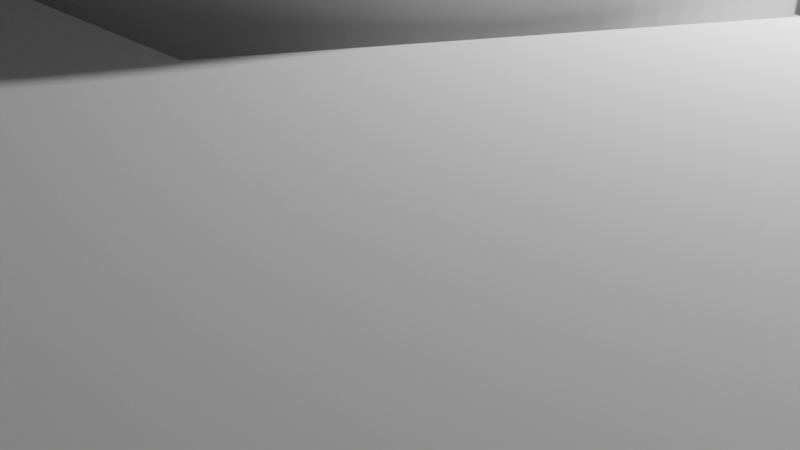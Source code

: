 # Source: servo_horn_j1j2.blend  (saved by Blender 3.0.42; exported with 4.5.12 LTS)
import bpy
from mathutils import Matrix  # noqa: F401  (used for matrix-valued properties, if any)

bpy.ops.wm.read_factory_settings(use_empty=True)
scene = bpy.context.scene
scene.name = 'Scene'

# ---- collections
col_collection = bpy.data.collections.new('Collection'); scene.collection.children.link(col_collection)

# ---- world
world_world = bpy.data.worlds.new('World'); scene.world = world_world
world_world.use_nodes = True; world_world.node_tree.nodes.clear()
_N = world_world.node_tree.nodes; _L = world_world.node_tree.links
n0 = _N.new('ShaderNodeOutputWorld'); n0.name = 'World Output'; n0.location = (300, 300)
n1 = _N.new('ShaderNodeBackground'); n1.name = 'Background'; n1.location = (10, 300)
n1.inputs[0].default_value = (0.05088, 0.05088, 0.05088, 1.0)
_L.new(n1.outputs[0], n0.inputs[0])
n0.is_active_output = True
world_world.color = (0.05088, 0.05088, 0.05088)
world_world.use_sun_shadow = False
world_world.sun_shadow_jitter_overblur = 0.0

# ---- cameras
cam_camera = bpy.data.cameras.new('Camera')
cam_camera.clip_end = 100.0
cam_camera.ortho_scale = 7.314

# ---- lights
light_light = bpy.data.lights.new('Light', 'POINT')
light_light.transmission_factor = 0.0
light_light.energy = 1000.0
light_light.shadow_soft_size = 0.1
light_light.shadow_maximum_resolution = 0.006
light_light.use_absolute_resolution = True

# ---- meshes
me_20t_servo_horn___spectrum_sx107_for_scx24 = bpy.data.meshes.new('20t_Servo_Horn_-_Spectrum_SX107_for_SCX24')
me_20t_servo_horn___spectrum_sx107_for_scx24.from_pydata([(-0.7946, -2.439, 0.93), (-0.0026, -2.565, 0.93), (-0.3066, -2.138, 0.93), (-0.3686, -2.128, 0.93), (-0.3686, -2.128, -0.93), (-0.7946, -2.439, -0.93), (-1.009, -1.909, 0.93), (-1.009, -1.909, -0.93), (-1.51, -2.073, 0.93), (-0.3066, -2.138, -0.93), (0.3694, -2.128, -0.93), (0.3064, -2.138, -0.93), (-0.9526, -1.938, -0.93), (-1.505, -1.549, -0.93), (-1.51, -2.073, -0.93), (-0.0026, -2.565, -0.93), (-1.505, 1.55, -0.93), (-1.55, 1.505, -0.93), (-1.91, 1.009, -0.93), (-2.074, 1.51, 0.93), (-1.91, 1.009, 0.93), (-1.939, 0.9526, 0.93), (-2.44, 0.7946, 0.93), (-1.939, 0.9526, -0.93), (-2.074, 1.51, -0.93), (-2.44, 0.7946, -0.93), (-1.55, 1.505, 0.93), (-2.129, 0.3686, -0.93), (1.938, 0.9526, 0.93), (2.44, 0.7906, 0.93), (1.509, 2.074, 0.93), (0.7944, 2.439, 0.93), (1.009, 1.91, 0.93), (0.9524, 1.939, 0.93), (0.3064, -2.138, 0.93), (0.3694, 2.129, 0.93), (0.3064, 2.139, 0.93), (-2.139, -0.3064, -0.93), (-1.91, -1.008, -0.93), (-1.91, -1.008, 0.93), (-2.077, -1.505, -0.93), (-2.129, -0.3694, -0.93), (-1.939, -0.9524, -0.93), (-2.077, -1.505, 0.93), (-1.55, -1.504, -0.93), (2.076, 1.506, 0.93), (1.91, 1.009, 0.93), (1.549, 1.505, 0.93), (1.504, 1.55, 0.93), (-2.566, 0.002552, 0.93), (-2.129, 0.3686, 0.93), (-2.139, 0.3066, 0.93), (1.938, 0.9526, -0.93), (-2.139, 0.3066, -0.93), (1.91, 1.009, -0.93), (1.009, 1.91, -0.93), (1.549, 1.505, -0.93), (2.076, 1.506, -0.93), (1.938, -0.9524, 0.93), (1.91, -1.008, 0.93), (2.138, -0.3064, 0.93), (2.138, -0.3064, -0.93), (2.128, -0.3694, -0.93), (2.128, -0.3694, 0.93), (2.439, -0.7944, 0.93), (1.938, -0.9524, -0.93), (2.128, 0.3686, -0.93), (2.138, 0.3066, -0.93), (2.138, 0.3066, 0.93), (2.128, 0.3686, 0.93), (-2.441, -0.7904, 0.93), (2.565, -0.002449, -0.93), (2.565, -0.002449, 0.93), (0.9524, 1.939, -0.93), (0.7944, 2.439, -0.93), (1.91, -1.008, -0.93), (-2.139, -0.3064, 0.93), (-2.129, -0.3694, 0.93), (-1.939, -0.9524, 0.93), (0.3694, 2.129, -0.93), (0.3064, 2.139, -0.93), (1.504, 1.55, -0.93), (1.509, 2.074, -0.93), (2.44, 0.7906, -0.93), (-2.441, -0.7904, -0.93), (2.439, -0.7944, -0.93), (-2.566, 0.002552, -0.93), (1.504, -1.549, -0.93), (1.549, -1.504, -0.93), (2.073, -1.509, 0.93), (1.549, -1.504, 0.93), (1.504, -1.549, 0.93), (1.505, -2.076, 0.93), (2.073, -1.509, -0.93), (1.009, -1.909, 0.93), (0.9524, -1.938, 0.93), (1.009, -1.909, -0.93), (0.9524, -1.938, -0.93), (0.7904, -2.439, 0.93), (-0.7906, 2.44, 0.93), (0.3694, -2.128, 0.93), (0.0024, 2.565, 0.93), (-0.3066, 2.139, 0.93), (-0.3686, 2.129, 0.93), (-1.506, 2.077, 0.93), (1.505, -2.076, -0.93), (0.7904, -2.439, -0.93), (-0.9526, 1.939, 0.93), (-1.009, 1.91, 0.93), (-1.009, 1.91, -0.93), (-1.505, 1.55, 0.93), (0.0024, 2.565, -0.93), (-0.3066, 2.139, -0.93), (-0.7906, 2.44, -0.93), (-0.3686, 2.129, -0.93), (-1.506, 2.077, -0.93), (-0.9526, 1.939, -0.93), (-1.55, -1.504, 0.93), (-1.505, -1.549, 0.93), (-0.9526, -1.938, 0.93)], [], [(3, 4, 0), (5, 0, 4), (6, 7, 8), (6, 12, 7), (13, 8, 14), (7, 14, 8), (18, 20, 23), (21, 23, 20), (19, 20, 18), (19, 18, 24), (23, 22, 25), (21, 22, 23), (17, 19, 24), (26, 19, 17), (9, 1, 15), (0, 5, 12), (1, 34, 15), (38, 39, 40), (43, 44, 40), (28, 52, 29), (49, 53, 51), (46, 54, 28), (55, 30, 32), (56, 47, 48), (47, 56, 45), (57, 45, 56), (60, 61, 62), (60, 62, 63), (58, 64, 65), (68, 69, 67), (66, 67, 69), (71, 72, 67), (72, 68, 67), (73, 33, 74), (74, 33, 31), (31, 35, 74), (33, 73, 32), (55, 32, 73), (79, 35, 80), (36, 80, 35), (82, 81, 30), (77, 41, 76), (55, 82, 30), (79, 74, 35), (51, 53, 50), (52, 28, 54), (45, 57, 54), (46, 45, 54), (48, 81, 56), (30, 81, 48), (83, 29, 52), (42, 78, 38), (39, 38, 78), (43, 40, 39), (75, 59, 65), (58, 65, 59), (77, 70, 84), (76, 37, 49), (53, 49, 86), (70, 78, 84), (42, 84, 78), (27, 50, 53), (27, 25, 50), (22, 50, 25), (86, 49, 37), (29, 83, 69), (71, 61, 72), (85, 64, 62), (63, 62, 64), (85, 65, 64), (83, 66, 69), (93, 88, 89), (11, 15, 34), (96, 97, 94), (97, 98, 95), (90, 89, 88), (88, 91, 90), (100, 10, 34), (95, 94, 97), (94, 92, 96), (105, 96, 92), (98, 97, 106), (106, 10, 98), (100, 98, 10), (93, 89, 59), (109, 107, 108), (88, 87, 91), (91, 87, 92), (105, 92, 87), (93, 59, 75), (111, 101, 112), (102, 112, 101), (110, 16, 104), (110, 26, 17), (110, 17, 16), (37, 76, 41), (109, 108, 104), (99, 113, 103), (114, 103, 113), (77, 84, 41), (114, 112, 103), (102, 103, 112), (99, 107, 113), (10, 11, 34), (111, 80, 36), (101, 111, 36), (115, 104, 16), (104, 115, 109), (113, 107, 116), (107, 109, 116), (60, 72, 61), (9, 2, 1), (3, 2, 4), (9, 4, 2), (0, 12, 119), (117, 118, 13), (117, 13, 44), (12, 6, 119), (44, 43, 117), (13, 118, 8), (8, 118, 117, 43, 39, 78, 70, 77, 76, 49, 51, 50, 22, 21, 20, 19, 26, 110, 104, 108, 107, 99, 103, 102, 101, 36, 35, 31, 33, 32, 30, 48, 47, 45, 46, 28, 29, 69, 68, 72, 60, 63, 64, 58, 59, 89, 90, 91, 92, 94, 95, 98, 100, 34, 1, 2, 3, 0, 119, 6), (61, 71, 67, 66, 83, 52, 54, 57, 56, 81, 82, 55, 73, 74, 79, 80, 111, 112, 114, 113, 116, 109, 115, 16, 17, 24, 18, 23, 25, 27, 53, 86, 37, 41, 84, 42, 38, 40, 44, 13, 14, 7, 12, 5, 4, 9, 15, 11, 10, 106, 97, 96, 105, 87, 88, 93, 75, 65, 85, 62)])
me_20t_servo_horn___spectrum_sx107_for_scx24.use_remesh_fix_poles = True
me_20t_servo_horn___spectrum_sx107_for_scx24.use_remesh_preserve_attributes = False
me_20t_servo_horn___spectrum_sx107_for_scx24.update()
me_sg90_servo_horn_4_001 = bpy.data.meshes.new('SG90_Servo_Horn-4.001')
me_sg90_servo_horn_4_001.from_pydata([(-2.618, -0.1852, -1.627), (-15.85, -0.5795, -1.627), (-2.625, -1.144e-05, -1.627), (-15.85, 0.5612, -1.627), (-2.618, 0.1852, -1.627), (-15.84, 0.7013, -1.627), (-15.81, 0.8399, -1.627), (-2.599, -0.3694, -1.627), (-15.81, -0.8582, -1.627), (-15.84, -0.7197, -1.627), (-2.566, -0.5518, -1.627), (-15.73, -1.126, -1.627), (-15.77, -0.994, -1.627), (-2.521, -0.7315, -1.627), (-15.51, -1.49, -1.627), (-15.59, -1.375, -1.627), (-15.67, -1.253, -1.627), (-2.463, -0.9075, -1.627), (-14.44, -2.097, -1.627), (-15.42, -1.597, -1.627), (-2.393, -1.079, -1.627), (-2.311, -1.245, -1.627), (-2.217, -1.405, -1.627), (-2.113, -1.558, -1.627), (-1.998, -1.703, -1.627), (-1.872, -1.84, -1.627), (-1.738, -1.967, -1.627), (-1.595, -2.085, -1.627), (-1.444, -2.192, -1.627), (-1.407, -3.15, -1.627), (-1.286, -2.289, -1.627), (-1.121, -2.374, -1.627), (-0.9508, -2.447, -1.627), (-0.7758, -2.508, -1.627), (-0.597, -2.556, -1.627), (-0.4152, -2.592, -1.627), (-0.2314, -2.615, -1.627), (-0.04633, -2.625, -1.627), (1.411, -3.148, -1.627), (0.1389, -2.621, -1.627), (0.3235, -2.605, -1.627), (0.5064, -2.576, -1.627), (0.6869, -2.534, -1.627), (0.8639, -2.479, -1.627), (1.037, -2.412, -1.627), (1.204, -2.333, -1.627), (1.366, -2.242, -1.627), (1.52, -2.14, -1.627), (11.44, -2.08, -1.627), (1.668, -2.027, -1.627), (1.806, -1.905, -1.627), (1.936, -1.772, -1.627), (2.056, -1.631, -1.627), (2.166, -1.482, -1.627), (2.266, -1.326, -1.627), (2.353, -1.163, -1.627), (2.43, -0.9938, -1.627), (2.494, -0.82, -1.627), (2.545, -0.642, -1.627), (12.42, -1.579, -1.627), (12.51, -1.472, -1.627), (12.6, -1.357, -1.627), (2.584, -0.4609, -1.627), (12.67, -1.235, -1.627), (12.73, -1.108, -1.627), (12.77, -0.9758, -1.627), (2.61, -0.2775, -1.627), (12.81, -0.8399, -1.627), (12.84, -0.7014, -1.627), (2.623, -0.09265, -1.627), (12.85, -0.5612, -1.627), (2.623, 0.09263, -1.627), (12.85, 0.5795, -1.627), (12.84, 0.7197, -1.627), (2.61, 0.2774, -1.627), (12.81, 0.8582, -1.627), (12.77, 0.994, -1.627), (2.584, 0.4609, -1.627), (12.73, 1.126, -1.627), (12.67, 1.253, -1.627), (2.545, 0.642, -1.627), (12.59, 1.375, -1.627), (12.51, 1.49, -1.627), (12.42, 1.597, -1.627), (11.44, 2.097, -1.627), (12.32, 1.696, -1.627), (12.21, 1.785, -1.627), (12.1, 1.865, -1.627), (11.98, 1.934, -1.627), (11.85, 1.992, -1.627), (11.71, 2.039, -1.627), (11.58, 2.074, -1.627), (2.494, 0.82, -1.627), (2.43, 0.9938, -1.627), (2.353, 1.163, -1.627), (2.266, 1.326, -1.627), (2.166, 1.482, -1.627), (2.056, 1.631, -1.627), (1.936, 1.772, -1.627), (1.806, 1.905, -1.627), (1.668, 2.027, -1.627), (1.52, 2.14, -1.627), (1.407, 3.15, -1.627), (1.366, 2.242, -1.627), (1.204, 2.333, -1.627), (1.037, 2.412, -1.627), (0.8639, 2.479, -1.627), (0.6869, 2.534, -1.627), (0.5064, 2.576, -1.627), (0.3235, 2.605, -1.627), (0.1389, 2.621, -1.627), (-0.04633, 2.625, -1.627), (-1.411, 3.148, -1.627), (-1.219, 3.227, -1.627), (-0.2314, 2.615, -1.627), (-0.4152, 2.592, -1.627), (-0.597, 2.556, -1.627), (-0.7758, 2.508, -1.627), (-0.9508, 2.447, -1.627), (-1.121, 2.374, -1.627), (-1.286, 2.289, -1.627), (-1.444, 2.192, -1.627), (-14.44, 2.08, -1.627), (-1.595, 2.085, -1.627), (-1.738, 1.967, -1.627), (-1.872, 1.84, -1.627), (-1.998, 1.703, -1.627), (-2.113, 1.558, -1.627), (-2.217, 1.405, -1.627), (-2.311, 1.245, -1.627), (-2.393, 1.079, -1.627), (-2.463, 0.9075, -1.627), (-2.521, 0.7315, -1.627), (-15.42, 1.579, -1.627), (-15.51, 1.472, -1.627), (-2.566, 0.5518, -1.627), (-15.6, 1.357, -1.627), (-15.67, 1.235, -1.627), (-15.73, 1.108, -1.627), (-2.599, 0.3694, -1.627), (-15.77, 0.9757, -1.627), (12.32, -1.678, -1.627), (12.22, -1.768, -1.627), (12.1, -1.848, -1.627), (11.98, -1.917, -1.627), (11.85, -1.975, -1.627), (11.72, -2.022, -1.627), (11.58, -2.057, -1.627), (1.219, -3.227, -1.627), (-1.215, -3.229, -1.627), (1.023, -3.295, -1.627), (-1.019, -3.296, -1.627), (0.8234, -3.35, -1.627), (-0.8194, -3.351, -1.627), (0.6207, -3.394, -1.627), (-0.6166, -3.394, -1.627), (0.4157, -3.425, -1.627), (-0.4116, -3.425, -1.627), (0.2093, -3.444, -1.627), (-0.2052, -3.444, -1.627), (0.002048, -3.45, -1.627), (-14.58, -2.074, -1.627), (-14.71, -2.039, -1.627), (-14.85, -1.993, -1.627), (-14.98, -1.934, -1.627), (-15.1, -1.865, -1.627), (-15.21, -1.785, -1.627), (-15.32, -1.696, -1.627), (-15.32, 1.678, -1.627), (-15.22, 1.768, -1.627), (-15.1, 1.848, -1.627), (-14.98, 1.917, -1.627), (-14.85, 1.975, -1.627), (-14.72, 2.022, -1.627), (-14.58, 2.057, -1.627), (1.215, 3.229, -1.627), (-1.023, 3.295, -1.627), (1.019, 3.296, -1.627), (-0.8234, 3.35, -1.627), (0.8194, 3.351, -1.627), (-0.6207, 3.394, -1.627), (0.6167, 3.394, -1.627), (-0.4157, 3.425, -1.627), (0.4117, 3.425, -1.627), (-0.2093, 3.444, -1.627), (0.2052, 3.444, -1.627), (-0.002053, 3.45, -1.627), (-14.44, -2.097, 0.3731), (-1.407, -3.15, 0.3731), (1.411, -3.148, 0.3731), (11.44, -2.08, 0.3731), (-3.443, 0.2124, 2.873), (-3.444, 0.2066, 0.3731), (-3.45, -1.144e-05, 2.873), (-3.45, -0.0021, 0.3731), (-3.443, -0.2124, 2.873), (-3.444, -0.2108, 0.3731), (-3.424, -0.4187, 0.3731), (-3.425, 0.4146, 0.3731), (-3.424, 0.424, 2.873), (-3.394, 0.621, 0.3731), (-3.391, 0.6339, 2.873), (-3.35, 0.8252, 0.3731), (-3.346, 0.8415, 2.873), (-3.294, 1.026, 0.3731), (-3.288, 1.046, 2.873), (-3.226, 1.224, 0.3731), (-3.217, 1.246, 2.873), (-3.146, 1.417, 0.3731), (-3.134, 1.442, 2.873), (-3.054, 1.604, 0.3731), (-3.039, 1.632, 2.873), (-2.952, 1.786, 0.3731), (-2.933, 1.816, 2.873), (-2.838, 1.961, 0.3731), (-2.816, 1.993, 2.873), (-2.714, 2.13, 0.3731), (-2.688, 2.163, 2.873), (-2.581, 2.29, 0.3731), (-2.55, 2.324, 2.873), (-2.437, 2.442, 0.3731), (-2.402, 2.477, 2.873), (-2.285, 2.585, 0.3731), (-2.245, 2.62, 2.873), (-2.125, 2.718, 0.3731), (-2.079, 2.753, 2.873), (-1.956, 2.842, 0.3731), (-1.906, 2.876, 2.873), (-1.781, 2.955, 0.3731), (-1.725, 2.988, 2.873), (-1.599, 3.057, 0.3731), (-1.538, 3.088, 2.873), (-1.411, 3.148, 0.3731), (-1.345, 3.177, 2.873), (-1.147, 3.254, 2.873), (-0.9441, 3.318, 2.873), (-0.7381, 3.37, 2.873), (-0.5292, 3.409, 2.873), (-0.3183, 3.435, 2.873), (-0.1062, 3.448, 2.873), (0.1062, 3.448, 2.873), (0.3183, 3.435, 2.873), (0.5292, 3.409, 2.873), (0.7381, 3.37, 2.873), (0.9441, 3.318, 2.873), (1.147, 3.254, 2.873), (1.345, 3.177, 2.873), (1.407, 3.15, 0.3731), (1.538, 3.088, 2.873), (1.595, 3.059, 0.3731), (1.725, 2.988, 2.873), (1.777, 2.957, 0.3731), (1.906, 2.876, 2.873), (1.953, 2.844, 0.3731), (2.079, 2.753, 2.873), (2.121, 2.721, 0.3731), (2.245, 2.62, 2.873), (2.282, 2.587, 0.3731), (2.402, 2.477, 2.873), (2.434, 2.445, 0.3731), (2.55, 2.324, 2.873), (2.578, 2.293, 0.3731), (2.688, 2.163, 2.873), (2.712, 2.133, 0.3731), (2.816, 1.993, 2.873), (2.836, 1.965, 0.3731), (2.933, 1.816, 2.873), (2.95, 1.79, 0.3731), (3.039, 1.632, 2.873), (3.052, 1.608, 0.3731), (3.134, 1.442, 2.873), (3.144, 1.42, 0.3731), (3.217, 1.246, 2.873), (3.224, 1.228, 0.3731), (3.288, 1.046, 2.873), (3.293, 1.03, 0.3731), (3.346, 0.8415, 2.873), (3.349, 0.8291, 0.3731), (3.391, 0.6339, 2.873), (3.393, 0.625, 0.3731), (3.424, 0.424, 2.873), (3.425, 0.4186, 0.3731), (3.443, 0.2124, 2.873), (3.444, 0.2107, 0.3731), (3.45, 0.002001, 0.3731), (3.45, -1.144e-05, 2.873), (3.444, -0.2067, 0.3731), (3.443, -0.2124, 2.873), (3.425, -0.4147, 0.3731), (3.424, -0.424, 2.873), (3.394, -0.6211, 0.3731), (3.391, -0.6339, 2.873), (3.35, -0.8253, 0.3731), (3.346, -0.8415, 2.873), (3.294, -1.026, 0.3731), (3.288, -1.046, 2.873), (3.226, -1.224, 0.3731), (3.217, -1.246, 2.873), (3.146, -1.417, 0.3731), (3.134, -1.442, 2.873), (3.054, -1.604, 0.3731), (3.039, -1.632, 2.873), (2.952, -1.786, 0.3731), (2.933, -1.816, 2.873), (2.838, -1.961, 0.3731), (2.816, -1.993, 2.873), (2.714, -2.13, 0.3731), (2.688, -2.163, 2.873), (2.58, -2.29, 0.3731), (2.55, -2.324, 2.873), (2.437, -2.442, 0.3731), (2.402, -2.477, 2.873), (2.285, -2.585, 0.3731), (2.245, -2.62, 2.873), (2.125, -2.718, 0.3731), (2.079, -2.753, 2.873), (1.956, -2.842, 0.3731), (1.906, -2.876, 2.873), (1.781, -2.955, 0.3731), (1.725, -2.988, 2.873), (1.599, -3.057, 0.3731), (1.538, -3.088, 2.873), (1.345, -3.177, 2.873), (1.147, -3.254, 2.873), (0.9441, -3.318, 2.873), (0.7381, -3.37, 2.873), (0.5292, -3.409, 2.873), (0.3183, -3.435, 2.873), (0.1062, -3.448, 2.873), (-0.1062, -3.448, 2.873), (-0.3183, -3.435, 2.873), (-0.5292, -3.409, 2.873), (-0.7381, -3.37, 2.873), (-0.9441, -3.318, 2.873), (-1.147, -3.254, 2.873), (-1.345, -3.177, 2.873), (-1.538, -3.088, 2.873), (-1.595, -3.059, 0.3731), (-1.725, -2.988, 2.873), (-1.777, -2.957, 0.3731), (-1.906, -2.876, 2.873), (-1.953, -2.844, 0.3731), (-2.079, -2.753, 2.873), (-2.121, -2.721, 0.3731), (-2.245, -2.62, 2.873), (-2.282, -2.587, 0.3731), (-2.402, -2.477, 2.873), (-2.434, -2.445, 0.3731), (-2.55, -2.324, 2.873), (-2.578, -2.293, 0.3731), (-2.688, -2.163, 2.873), (-2.712, -2.133, 0.3731), (-2.816, -1.993, 2.873), (-2.836, -1.965, 0.3731), (-2.933, -1.816, 2.873), (-2.949, -1.79, 0.3731), (-3.039, -1.632, 2.873), (-3.052, -1.608, 0.3731), (-3.134, -1.442, 2.873), (-3.144, -1.42, 0.3731), (-3.217, -1.246, 2.873), (-3.224, -1.228, 0.3731), (-3.288, -1.046, 2.873), (-3.293, -1.03, 0.3731), (-3.346, -0.8415, 2.873), (-3.349, -0.8292, 0.3731), (-3.391, -0.6339, 2.873), (-3.393, -0.6251, 0.3731), (-3.424, -0.424, 2.873), (11.58, -2.057, 0.3731), (11.72, -2.022, 0.3731), (11.85, -1.975, 0.3731), (11.98, -1.917, 0.3731), (12.1, -1.848, 0.3731), (12.22, -1.768, 0.3731), (12.32, -1.678, 0.3731), (12.42, -1.579, 0.3731), (12.51, -1.472, 0.3731), (12.6, -1.357, 0.3731), (12.67, -1.235, 0.3731), (12.73, -1.108, 0.3731), (12.77, -0.9758, 0.3731), (12.81, -0.8399, 0.3731), (12.84, -0.7014, 0.3731), (12.85, -0.06121, 0.3731), (12.85, 0.5795, 0.3731), (12.84, 0.7197, 0.3731), (12.81, 0.8582, 0.3731), (12.77, 0.994, 0.3731), (12.73, 1.126, 0.3731), (12.67, 1.253, 0.3731), (12.59, 1.375, 0.3731), (12.51, 1.49, 0.3731), (12.42, 1.597, 0.3731), (12.32, 1.696, 0.3731), (12.21, 1.785, 0.3731), (12.1, 1.865, 0.3731), (11.98, 1.934, 0.3731), (11.85, 1.992, 0.3731), (11.71, 2.039, 0.3731), (11.58, 2.074, 0.3731), (11.44, 2.097, 0.3731), (-15.85, 0.06116, 0.3731), (-15.85, -0.5795, 0.3731), (-14.44, 2.08, 0.3731), (-14.58, 2.057, 0.3731), (-14.72, 2.022, 0.3731), (-14.85, 1.975, 0.3731), (-14.98, 1.917, 0.3731), (-15.1, 1.848, 0.3731), (-15.22, 1.768, 0.3731), (-15.32, 1.678, 0.3731), (-15.42, 1.579, 0.3731), (-15.51, 1.472, 0.3731), (-15.6, 1.357, 0.3731), (-15.67, 1.235, 0.3731), (-15.73, 1.108, 0.3731), (-15.77, 0.9757, 0.3731), (-15.81, 0.8399, 0.3731), (-15.84, 0.7013, 0.3731), (-15.84, -0.7197, 0.3731), (-15.81, -0.8582, 0.3731), (-15.77, -0.994, 0.3731), (-15.73, -1.126, 0.3731), (-15.67, -1.253, 0.3731), (-15.59, -1.375, 0.3731), (-15.51, -1.49, 0.3731), (-15.42, -1.597, 0.3731), (-15.32, -1.696, 0.3731), (-15.21, -1.785, 0.3731), (-15.1, -1.865, 0.3731), (-14.98, -1.934, 0.3731), (-14.85, -1.993, 0.3731), (-14.71, -2.039, 0.3731), (-14.58, -2.074, 0.3731), (-1.294, -0.1295, -0.1269), (-1.294, -0.1295, -0.6269), (-1.3, -2.289e-05, -0.1269), (-1.3, -2.289e-05, -0.6269), (-1.294, 0.1294, -0.1269), (-1.294, 0.1294, -0.6269), (-1.274, 0.2576, -0.1269), (-1.274, 0.2576, -0.6269), (-1.242, 0.3832, -0.1269), (-1.242, 0.3832, -0.6269), (-1.198, 0.5049, -0.1269), (-1.198, 0.5049, -0.6269), (-1.142, 0.6217, -0.1269), (-1.142, 0.6217, -0.6269), (-1.074, 0.7323, -0.1269), (-1.074, 0.7323, -0.6269), (-0.9959, 0.8356, -0.1269), (-0.9959, 0.8356, -0.6269), (-0.9077, 0.9306, -0.1269), (-0.9077, 0.9306, -0.6269), (-0.8105, 1.016, -0.1269), (-0.8105, 1.016, -0.6269), (-0.7053, 1.092, -0.1269), (-0.7053, 1.092, -0.6269), (-0.5931, 1.157, -0.1269), (-0.5931, 1.157, -0.6269), (-0.4749, 1.21, -0.1269), (-0.4749, 1.21, -0.6269), (-0.3521, 1.251, -0.1269), (-0.3521, 1.251, -0.6269), (-0.2257, 1.28, -0.1269), (-0.2257, 1.28, -0.6269), (-0.09715, 1.296, -0.1269), (-0.09715, 1.296, -0.6269), (0.03241, 1.3, -0.1269), (0.03241, 1.3, -0.6269), (0.1616, 1.29, -0.1269), (0.1616, 1.29, -0.6269), (0.2893, 1.267, -0.1269), (0.2893, 1.267, -0.6269), (0.414, 1.232, -0.1269), (0.414, 1.232, -0.6269), (0.5347, 1.185, -0.1269), (0.5347, 1.185, -0.6269), (0.65, 1.126, -0.1269), (0.65, 1.126, -0.6269), (0.7589, 1.055, -0.1269), (0.7589, 1.055, -0.6269), (0.8602, 0.9747, -0.1269), (0.8602, 0.9747, -0.6269), (0.953, 0.8842, -0.1269), (0.953, 0.8842, -0.6269), (1.036, 0.7849, -0.1269), (1.036, 0.7849, -0.6269), (1.109, 0.6778, -0.1269), (1.109, 0.6778, -0.6269), (1.171, 0.564, -0.1269), (1.171, 0.564, -0.6269), (1.222, 0.4446, -0.1269), (1.222, 0.4446, -0.6269), (1.26, 0.3208, -0.1269), (1.26, 0.3208, -0.6269), (1.285, 0.1937, -0.1269), (1.285, 0.1937, -0.6269), (1.298, 0.06478, -0.1269), (1.298, 0.06478, -0.6269), (1.298, -0.06482, -0.1269), (1.298, -0.06482, -0.6269), (1.285, -0.1938, -0.1269), (1.285, -0.1938, -0.6269), (1.26, -0.3208, -0.1269), (1.26, -0.3208, -0.6269), (1.222, -0.4446, -0.1269), (1.222, -0.4446, -0.6269), (1.171, -0.5641, -0.1269), (1.171, -0.5641, -0.6269), (1.109, -0.6779, -0.1269), (1.109, -0.6779, -0.6269), (1.036, -0.785, -0.1269), (1.036, -0.785, -0.6269), (0.953, -0.8842, -0.1269), (0.953, -0.8842, -0.6269), (0.8602, -0.9747, -0.1269), (0.8602, -0.9747, -0.6269), (0.7589, -1.056, -0.1269), (0.7589, -1.056, -0.6269), (0.65, -1.126, -0.1269), (0.65, -1.126, -0.6269), (0.5347, -1.185, -0.1269), (0.5347, -1.185, -0.6269), (0.414, -1.232, -0.1269), (0.414, -1.232, -0.6269), (0.2893, -1.267, -0.1269), (0.2893, -1.267, -0.6269), (0.1616, -1.29, -0.1269), (0.1616, -1.29, -0.6269), (0.03241, -1.3, -0.1269), (0.03241, -1.3, -0.6269), (-0.09715, -1.296, -0.1269), (-0.09715, -1.296, -0.6269), (-0.2257, -1.28, -0.1269), (-0.2257, -1.28, -0.6269), (-0.3521, -1.251, -0.1269), (-0.3521, -1.251, -0.6269), (-0.4749, -1.21, -0.1269), (-0.4749, -1.21, -0.6269), (-0.5931, -1.157, -0.1269), (-0.5931, -1.157, -0.6269), (-0.7053, -1.092, -0.1269), (-0.7053, -1.092, -0.6269), (-0.8105, -1.016, -0.1269), (-0.8105, -1.016, -0.6269), (-0.9077, -0.9306, -0.1269), (-0.9077, -0.9306, -0.6269), (-0.9959, -0.8356, -0.1269), (-0.9959, -0.8356, -0.6269), (-1.074, -0.7323, -0.1269), (-1.074, -0.7323, -0.6269), (-1.142, -0.6218, -0.1269), (-1.142, -0.6218, -0.6269), (-1.198, -0.505, -0.1269), (-1.198, -0.505, -0.6269), (-1.242, -0.3832, -0.1269), (-1.242, -0.3832, -0.6269), (-1.274, -0.2576, -0.1269), (-1.274, -0.2576, -0.6269), (-2.594, 0.4002, 2.873), (-2.596, 0.3887, 2.873), (-2.593, 0.4117, 2.873), (-2.591, 0.4231, 2.873), (-2.366, 1.137, 2.873), (-2.361, 1.147, 2.873), (-2.356, 1.158, 2.873), (-2.351, 1.168, 2.873), (-1.926, 1.784, 2.873), (-1.918, 1.792, 2.873), (-1.91, 1.801, 2.873), (-1.902, 1.809, 2.873), (-1.315, 2.272, 2.873), (-1.305, 2.278, 2.873), (-1.295, 2.284, 2.873), (-1.284, 2.289, 2.873), (-0.5866, 2.559, 2.873), (-0.5753, 2.561, 2.873), (-0.5639, 2.564, 2.873), (-0.5526, 2.566, 2.873), (0.1936, 2.618, 2.873), (0.2052, 2.617, 2.873), (0.2168, 2.616, 2.873), (0.2284, 2.615, 2.873), (0.9567, 2.444, 2.873), (0.9675, 2.44, 2.873), (0.9783, 2.436, 2.873), (0.989, 2.432, 2.873), (1.635, 2.054, 2.873), (1.644, 2.047, 2.873), (1.653, 2.039, 2.873), (1.662, 2.032, 2.873), (2.167, 1.481, 2.873), (2.174, 1.471, 2.873), (2.18, 1.462, 2.873), (2.187, 1.452, 2.873), (2.508, 0.7761, 2.873), (2.511, 0.765, 2.873), (2.514, 0.7539, 2.873), (2.518, 0.7428, 2.873), (2.625, 0.00251, 2.873), (2.625, -0.009104, 2.873), (2.625, -0.02072, 2.873), (2.625, -0.03233, 2.873), (2.509, -0.7713, 2.873), (2.506, -0.7824, 2.873), (2.502, -0.7935, 2.873), (2.499, -0.8046, 2.873), (2.17, -1.477, 2.873), (2.164, -1.486, 2.873), (2.157, -1.496, 2.873), (2.151, -1.505, 2.873), (1.639, -2.051, 2.873), (1.63, -2.058, 2.873), (1.62, -2.065, 2.873), (1.611, -2.072, 2.873), (1.043, -2.438, 2.86), (0.9506, -2.447, 2.873), (0.9397, -2.451, 2.873), (0.9289, -2.455, 2.873), (0.1871, -2.618, 2.873), (0.1987, -2.617, 2.873), (0.1755, -2.619, 2.873), (0.1639, -2.62, 2.873), (-0.5817, -2.56, 2.873), (-0.593, -2.557, 2.873), (-0.6043, -2.555, 2.873), (-0.6156, -2.552, 2.873), (-1.31, -2.275, 2.873), (-1.32, -2.269, 2.873), (-1.33, -2.263, 2.873), (-1.34, -2.257, 2.873), (-1.923, -1.787, 2.873), (-1.93, -1.779, 2.873), (-1.938, -1.77, 2.873), (-1.946, -1.762, 2.873), (-2.364, -1.141, 2.873), (-2.369, -1.131, 2.873), (-2.374, -1.12, 2.873), (-2.379, -1.11, 2.873), (-2.595, -0.3938, 2.873), (-2.597, -0.3823, 2.873), (-2.599, -0.3708, 2.873), (-2.6, -0.3593, 2.873), (2.625, -0.03233, -0.1269), (2.625, -0.02072, -0.1269), (2.625, -0.009104, -0.1269), (2.625, 0.00251, -0.1269), (2.518, 0.7428, -0.1269), (2.514, 0.7539, -0.1269), (2.511, 0.765, -0.1269), (2.508, 0.7761, -0.1269), (2.187, 1.452, -0.1269), (2.18, 1.462, -0.1269), (2.174, 1.471, -0.1269), (2.167, 1.481, -0.1269), (1.662, 2.032, -0.1269), (1.653, 2.039, -0.1269), (1.644, 2.047, -0.1269), (1.635, 2.054, -0.1269), (0.989, 2.432, -0.1269), (0.9783, 2.436, -0.1269), (0.9675, 2.44, -0.1269), (0.9567, 2.444, -0.1269), (0.2284, 2.615, -0.1269), (0.2168, 2.616, -0.1269), (0.2052, 2.617, -0.1269), (0.1936, 2.618, -0.1269), (-0.5526, 2.566, -0.1269), (-0.5639, 2.564, -0.1269), (-0.5753, 2.561, -0.1269), (-0.5866, 2.559, -0.1269), (-1.284, 2.289, -0.1269), (-1.295, 2.284, -0.1269), (-1.305, 2.278, -0.1269), (-1.315, 2.272, -0.1269), (-1.902, 1.809, -0.1269), (-1.91, 1.801, -0.1269), (-1.918, 1.792, -0.1269), (-1.926, 1.784, -0.1269), (-2.351, 1.168, -0.1269), (-2.356, 1.158, -0.1269), (-2.361, 1.147, -0.1269), (-2.366, 1.137, -0.1269), (-2.591, 0.4231, -0.1269), (-2.593, 0.4117, -0.1269), (-2.594, 0.4002, -0.1269), (-2.596, 0.3887, -0.1269), (2.509, -0.7713, -0.1269), (2.499, -0.8046, -0.1269), (2.502, -0.7935, -0.1269), (2.506, -0.7824, -0.1269), (2.17, -1.477, -0.1269), (2.151, -1.505, -0.1269), (2.157, -1.496, -0.1269), (2.164, -1.486, -0.1269), (1.639, -2.051, -0.1269), (1.611, -2.072, -0.1269), (1.62, -2.065, -0.1269), (1.63, -2.058, -0.1269), (0.9614, -2.443, -0.1269), (0.9289, -2.455, -0.1269), (0.9397, -2.451, -0.1269), (0.9506, -2.447, -0.1269), (0.1987, -2.617, -0.1269), (0.1639, -2.62, -0.1269), (0.1755, -2.619, -0.1269), (0.1871, -2.618, -0.1269), (-0.5817, -2.56, -0.1269), (-0.6156, -2.552, -0.1269), (-0.6043, -2.555, -0.1269), (-0.593, -2.557, -0.1269), (-1.31, -2.275, -0.1269), (-1.34, -2.257, -0.1269), (-1.33, -2.263, -0.1269), (-1.32, -2.269, -0.1269), (-1.923, -1.787, -0.1269), (-1.946, -1.762, -0.1269), (-1.938, -1.77, -0.1269), (-1.93, -1.779, -0.1269), (-2.364, -1.141, -0.1269), (-2.379, -1.11, -0.1269), (-2.374, -1.12, -0.1269), (-2.369, -1.131, -0.1269), (-2.595, -0.3938, -0.1269), (-2.6, -0.3593, -0.1269), (-2.599, -0.3708, -0.1269), (-2.597, -0.3823, -0.1269), (-2.618, 0.1852, -0.6269), (-2.625, -1.144e-05, -0.6269), (-2.618, -0.1852, -0.6269), (-2.599, -0.3694, -0.6269), (-2.566, -0.5518, -0.6269), (-2.521, -0.7315, -0.6269), (-2.463, -0.9075, -0.6269), (-2.393, -1.079, -0.6269), (-2.311, -1.245, -0.6269), (-2.217, -1.405, -0.6269), (-2.113, -1.558, -0.6269), (-1.998, -1.703, -0.6269), (-1.872, -1.84, -0.6269), (-1.738, -1.967, -0.6269), (-1.595, -2.085, -0.6269), (-1.444, -2.192, -0.6269), (-1.286, -2.289, -0.6269), (-1.121, -2.374, -0.6269), (-0.9508, -2.447, -0.6269), (-0.7758, -2.508, -0.6269), (-0.597, -2.556, -0.6269), (-0.4152, -2.592, -0.6269), (-0.2314, -2.615, -0.6269), (-0.04633, -2.625, -0.6269), (0.1389, -2.621, -0.6269), (0.3235, -2.605, -0.6269), (0.5064, -2.576, -0.6269), (0.6869, -2.534, -0.6269), (0.8639, -2.479, -0.6269), (1.037, -2.412, -0.6269), (1.204, -2.333, -0.6269), (1.366, -2.242, -0.6269), (1.52, -2.14, -0.6269), (1.668, -2.027, -0.6269), (1.806, -1.905, -0.6269), (1.936, -1.772, -0.6269), (2.056, -1.631, -0.6269), (2.166, -1.482, -0.6269), (2.266, -1.326, -0.6269), (2.353, -1.163, -0.6269), (2.43, -0.9938, -0.6269), (2.494, -0.82, -0.6269), (2.545, -0.642, -0.6269), (2.584, -0.4609, -0.6269), (2.61, -0.2775, -0.6269), (2.623, -0.09265, -0.6269), (2.623, 0.09263, -0.6269), (2.61, 0.2774, -0.6269), (2.584, 0.4609, -0.6269), (2.545, 0.642, -0.6269), (2.494, 0.82, -0.6269), (2.43, 0.9938, -0.6269), (2.353, 1.163, -0.6269), (2.266, 1.326, -0.6269), (2.166, 1.482, -0.6269), (2.056, 1.631, -0.6269), (1.936, 1.772, -0.6269), (1.806, 1.905, -0.6269), (1.668, 2.027, -0.6269), (1.52, 2.14, -0.6269), (1.366, 2.242, -0.6269), (1.204, 2.333, -0.6269), (1.037, 2.412, -0.6269), (0.8639, 2.479, -0.6269), (0.6869, 2.534, -0.6269), (0.5064, 2.576, -0.6269), (0.3235, 2.605, -0.6269), (0.1389, 2.621, -0.6269), (-0.04633, 2.625, -0.6269), (-0.2314, 2.615, -0.6269), (-0.4152, 2.592, -0.6269), (-0.597, 2.556, -0.6269), (-0.7758, 2.508, -0.6269), (-0.9508, 2.447, -0.6269), (-1.121, 2.374, -0.6269), (-1.286, 2.289, -0.6269), (-1.444, 2.192, -0.6269), (-1.595, 2.085, -0.6269), (-1.738, 1.967, -0.6269), (-1.872, 1.84, -0.6269), (-1.998, 1.703, -0.6269), (-2.113, 1.558, -0.6269), (-2.217, 1.405, -0.6269), (-2.311, 1.245, -0.6269), (-2.393, 1.079, -0.6269), (-2.463, 0.9075, -0.6269), (-2.521, 0.7315, -0.6269), (-2.566, 0.5518, -0.6269), (-2.599, 0.3694, -0.6269)], [], [(0, 1, 2), (2, 1, 3), (2, 3, 4), (4, 3, 5), (4, 5, 6), (7, 8, 0), (0, 8, 9), (0, 9, 1), (10, 11, 7), (7, 11, 12), (7, 12, 8), (13, 14, 10), (10, 14, 15), (10, 15, 16), (17, 18, 13), (13, 18, 19), (13, 19, 14), (17, 20, 18), (18, 20, 21), (18, 21, 22), (22, 23, 18), (18, 23, 24), (18, 24, 25), (25, 26, 18), (18, 26, 27), (18, 27, 28), (18, 28, 29), (29, 28, 30), (29, 30, 31), (31, 32, 29), (29, 32, 33), (29, 33, 34), (34, 35, 29), (29, 35, 36), (29, 36, 37), (29, 37, 38), (38, 37, 39), (38, 39, 40), (40, 41, 38), (38, 41, 42), (38, 42, 43), (43, 44, 38), (38, 44, 45), (38, 45, 46), (46, 47, 38), (38, 47, 48), (48, 47, 49), (48, 49, 50), (50, 51, 48), (48, 51, 52), (48, 52, 53), (53, 54, 48), (48, 54, 55), (48, 55, 56), (56, 57, 48), (48, 57, 58), (48, 58, 59), (59, 58, 60), (60, 58, 61), (61, 58, 62), (61, 62, 63), (63, 62, 64), (64, 62, 65), (65, 62, 66), (65, 66, 67), (67, 66, 68), (68, 66, 69), (68, 69, 70), (70, 69, 71), (70, 71, 72), (72, 71, 73), (73, 71, 74), (73, 74, 75), (75, 74, 76), (76, 74, 77), (76, 77, 78), (78, 77, 79), (79, 77, 80), (79, 80, 81), (81, 80, 82), (82, 80, 83), (83, 80, 84), (83, 84, 85), (85, 84, 86), (86, 84, 87), (87, 84, 88), (88, 84, 89), (89, 84, 90), (90, 84, 91), (80, 92, 84), (84, 92, 93), (84, 93, 94), (94, 95, 84), (84, 95, 96), (84, 96, 97), (97, 98, 84), (84, 98, 99), (84, 99, 100), (100, 101, 84), (84, 101, 102), (102, 101, 103), (102, 103, 104), (104, 105, 102), (102, 105, 106), (102, 106, 107), (107, 108, 102), (102, 108, 109), (102, 109, 110), (110, 111, 102), (102, 111, 112), (102, 112, 113), (111, 114, 112), (112, 114, 115), (112, 115, 116), (116, 117, 112), (112, 117, 118), (112, 118, 119), (119, 120, 112), (112, 120, 121), (112, 121, 122), (122, 121, 123), (122, 123, 124), (124, 125, 122), (122, 125, 126), (122, 126, 127), (127, 128, 122), (122, 128, 129), (122, 129, 130), (130, 131, 122), (122, 131, 132), (122, 132, 133), (133, 132, 134), (134, 132, 135), (134, 135, 136), (136, 135, 137), (137, 135, 138), (138, 135, 139), (138, 139, 140), (140, 139, 6), (6, 139, 4), (59, 141, 48), (48, 141, 142), (48, 142, 143), (143, 144, 48), (48, 144, 145), (48, 145, 146), (146, 147, 48), (38, 148, 29), (29, 148, 149), (149, 148, 150), (149, 150, 151), (151, 150, 152), (151, 152, 153), (153, 152, 154), (153, 154, 155), (155, 154, 156), (155, 156, 157), (157, 156, 158), (157, 158, 159), (159, 158, 160), (161, 162, 18), (18, 162, 163), (18, 163, 164), (164, 165, 18), (18, 165, 166), (18, 166, 167), (167, 19, 18), (16, 11, 10), (133, 168, 122), (122, 168, 169), (122, 169, 170), (170, 171, 122), (122, 171, 172), (122, 172, 173), (173, 174, 122), (102, 113, 175), (175, 113, 176), (175, 176, 177), (177, 176, 178), (177, 178, 179), (179, 178, 180), (179, 180, 181), (181, 180, 182), (181, 182, 183), (183, 182, 184), (183, 184, 185), (185, 184, 186), (18, 29, 187), (187, 29, 188), (38, 48, 189), (189, 48, 190), (191, 192, 193), (193, 192, 194), (193, 194, 195), (195, 194, 196), (195, 196, 197), (192, 191, 198), (198, 191, 199), (198, 199, 200), (200, 199, 201), (200, 201, 202), (202, 201, 203), (202, 203, 204), (204, 203, 205), (204, 205, 206), (206, 205, 207), (206, 207, 208), (208, 207, 209), (208, 209, 210), (210, 209, 211), (210, 211, 212), (212, 211, 213), (212, 213, 214), (214, 213, 215), (214, 215, 216), (216, 215, 217), (216, 217, 218), (218, 217, 219), (218, 219, 220), (220, 219, 221), (220, 221, 222), (222, 221, 223), (222, 223, 224), (224, 223, 225), (224, 225, 226), (226, 225, 227), (226, 227, 228), (228, 227, 229), (228, 229, 230), (230, 229, 231), (230, 231, 232), (232, 231, 233), (232, 233, 112), (112, 233, 113), (113, 233, 234), (113, 234, 176), (176, 234, 235), (176, 235, 178), (178, 235, 236), (178, 236, 180), (180, 236, 237), (180, 237, 182), (182, 237, 238), (182, 238, 184), (184, 238, 239), (184, 239, 186), (186, 239, 240), (186, 240, 185), (185, 240, 241), (185, 241, 183), (183, 241, 242), (183, 242, 181), (181, 242, 243), (181, 243, 179), (179, 243, 244), (179, 244, 177), (177, 244, 245), (177, 245, 175), (175, 245, 246), (175, 246, 102), (102, 246, 247), (247, 246, 248), (247, 248, 249), (249, 248, 250), (249, 250, 251), (251, 250, 252), (251, 252, 253), (253, 252, 254), (253, 254, 255), (255, 254, 256), (255, 256, 257), (257, 256, 258), (257, 258, 259), (259, 258, 260), (259, 260, 261), (261, 260, 262), (261, 262, 263), (263, 262, 264), (263, 264, 265), (265, 264, 266), (265, 266, 267), (267, 266, 268), (267, 268, 269), (269, 268, 270), (269, 270, 271), (271, 270, 272), (271, 272, 273), (273, 272, 274), (273, 274, 275), (275, 274, 276), (275, 276, 277), (277, 276, 278), (277, 278, 279), (279, 278, 280), (279, 280, 281), (281, 280, 282), (281, 282, 283), (283, 282, 284), (284, 282, 285), (284, 285, 286), (286, 285, 287), (286, 287, 288), (288, 287, 289), (288, 289, 290), (290, 289, 291), (290, 291, 292), (292, 291, 293), (292, 293, 294), (294, 293, 295), (294, 295, 296), (296, 295, 297), (296, 297, 298), (298, 297, 299), (298, 299, 300), (300, 299, 301), (300, 301, 302), (302, 301, 303), (302, 303, 304), (304, 303, 305), (304, 305, 306), (306, 305, 307), (306, 307, 308), (308, 307, 309), (308, 309, 310), (310, 309, 311), (310, 311, 312), (312, 311, 313), (312, 313, 314), (314, 313, 315), (314, 315, 316), (316, 315, 317), (316, 317, 318), (318, 317, 319), (318, 319, 320), (320, 319, 321), (320, 321, 189), (189, 321, 322), (189, 322, 38), (38, 322, 148), (148, 322, 323), (148, 323, 150), (150, 323, 324), (150, 324, 152), (152, 324, 325), (152, 325, 154), (154, 325, 326), (154, 326, 156), (156, 326, 327), (156, 327, 158), (158, 327, 328), (158, 328, 160), (160, 328, 329), (160, 329, 159), (159, 329, 330), (159, 330, 157), (157, 330, 331), (157, 331, 155), (155, 331, 332), (155, 332, 153), (153, 332, 333), (153, 333, 151), (151, 333, 334), (151, 334, 149), (149, 334, 335), (149, 335, 29), (29, 335, 188), (188, 335, 336), (188, 336, 337), (337, 336, 338), (337, 338, 339), (339, 338, 340), (339, 340, 341), (341, 340, 342), (341, 342, 343), (343, 342, 344), (343, 344, 345), (345, 344, 346), (345, 346, 347), (347, 346, 348), (347, 348, 349), (349, 348, 350), (349, 350, 351), (351, 350, 352), (351, 352, 353), (353, 352, 354), (353, 354, 355), (355, 354, 356), (355, 356, 357), (357, 356, 358), (357, 358, 359), (359, 358, 360), (359, 360, 361), (361, 360, 362), (361, 362, 363), (363, 362, 364), (363, 364, 365), (365, 364, 366), (365, 366, 367), (367, 366, 368), (367, 368, 197), (197, 368, 195), (190, 48, 369), (369, 48, 147), (369, 147, 146), (369, 146, 370), (370, 146, 145), (370, 145, 371), (371, 145, 144), (371, 144, 372), (372, 144, 143), (372, 143, 373), (373, 143, 142), (373, 142, 374), (374, 142, 141), (374, 141, 375), (375, 141, 59), (375, 59, 376), (376, 59, 60), (376, 60, 377), (377, 60, 61), (377, 61, 378), (378, 61, 63), (378, 63, 379), (379, 63, 64), (379, 64, 380), (380, 64, 65), (380, 65, 381), (381, 65, 67), (381, 67, 382), (382, 67, 68), (382, 68, 383), (383, 68, 70), (383, 70, 384), (384, 70, 72), (384, 72, 385), (385, 72, 73), (385, 73, 386), (386, 73, 75), (386, 75, 387), (387, 75, 76), (387, 76, 388), (388, 76, 78), (388, 78, 389), (389, 78, 79), (389, 79, 390), (390, 79, 81), (390, 81, 391), (391, 81, 82), (391, 82, 392), (392, 82, 83), (392, 83, 393), (393, 83, 85), (393, 85, 394), (394, 85, 86), (394, 86, 395), (395, 86, 87), (395, 87, 396), (396, 87, 88), (396, 88, 397), (397, 88, 89), (397, 89, 398), (398, 89, 90), (398, 90, 399), (399, 90, 91), (399, 91, 400), (400, 91, 401), (401, 91, 84), (188, 337, 187), (187, 337, 339), (187, 339, 341), (341, 343, 187), (187, 343, 345), (187, 345, 347), (347, 349, 187), (187, 349, 351), (187, 351, 353), (353, 355, 187), (187, 355, 357), (187, 357, 359), (359, 361, 187), (187, 361, 363), (187, 363, 365), (365, 367, 187), (187, 367, 197), (187, 197, 196), (196, 194, 187), (187, 194, 402), (187, 402, 403), (402, 194, 404), (404, 194, 192), (404, 192, 198), (198, 200, 404), (404, 200, 202), (404, 202, 204), (204, 206, 404), (404, 206, 208), (404, 208, 210), (210, 212, 404), (404, 212, 214), (404, 214, 216), (216, 218, 404), (404, 218, 220), (404, 220, 222), (222, 224, 404), (404, 224, 226), (404, 226, 228), (228, 230, 404), (404, 230, 232), (405, 406, 404), (404, 406, 407), (404, 407, 408), (408, 409, 404), (404, 409, 410), (404, 410, 411), (411, 412, 404), (404, 412, 413), (404, 413, 414), (414, 415, 404), (404, 415, 416), (404, 416, 417), (417, 418, 404), (404, 418, 419), (404, 419, 402), (403, 420, 187), (187, 420, 421), (187, 421, 422), (422, 423, 187), (187, 423, 424), (187, 424, 425), (425, 426, 187), (187, 426, 427), (187, 427, 428), (428, 429, 187), (187, 429, 430), (187, 430, 431), (431, 432, 187), (187, 432, 433), (187, 433, 434), (112, 122, 232), (232, 122, 404), (404, 122, 405), (405, 122, 174), (405, 174, 173), (405, 173, 406), (406, 173, 172), (406, 172, 407), (407, 172, 171), (407, 171, 408), (408, 171, 170), (408, 170, 409), (409, 170, 169), (409, 169, 410), (410, 169, 168), (410, 168, 411), (411, 168, 133), (411, 133, 412), (412, 133, 134), (412, 134, 413), (413, 134, 136), (413, 136, 414), (414, 136, 137), (414, 137, 415), (415, 137, 138), (415, 138, 416), (416, 138, 140), (416, 140, 417), (417, 140, 6), (417, 6, 418), (418, 6, 5), (418, 5, 419), (419, 5, 3), (419, 3, 402), (402, 3, 1), (402, 1, 403), (403, 1, 9), (403, 9, 420), (420, 9, 8), (420, 8, 421), (421, 8, 12), (421, 12, 422), (422, 12, 11), (422, 11, 423), (423, 11, 16), (423, 16, 424), (424, 16, 15), (424, 15, 425), (425, 15, 14), (425, 14, 426), (426, 14, 19), (426, 19, 427), (427, 19, 167), (427, 167, 428), (428, 167, 166), (428, 166, 429), (429, 166, 165), (429, 165, 430), (430, 165, 164), (430, 164, 431), (431, 164, 163), (431, 163, 432), (432, 163, 162), (432, 162, 433), (433, 162, 161), (433, 161, 434), (434, 161, 187), (187, 161, 18), (189, 190, 320), (320, 190, 318), (318, 190, 316), (316, 190, 314), (314, 190, 312), (312, 190, 310), (310, 190, 308), (308, 190, 306), (306, 190, 304), (304, 190, 302), (302, 190, 300), (300, 190, 298), (298, 190, 296), (296, 190, 294), (294, 190, 292), (292, 190, 290), (290, 190, 288), (288, 190, 286), (286, 190, 284), (284, 190, 384), (284, 384, 401), (401, 384, 385), (401, 385, 386), (369, 370, 190), (190, 370, 371), (190, 371, 372), (372, 373, 190), (190, 373, 374), (190, 374, 375), (375, 376, 190), (190, 376, 377), (190, 377, 378), (378, 379, 190), (190, 379, 380), (190, 380, 381), (381, 382, 190), (190, 382, 383), (190, 383, 384), (386, 387, 401), (401, 387, 388), (401, 388, 389), (389, 390, 401), (401, 390, 391), (401, 391, 392), (392, 393, 401), (401, 393, 394), (401, 394, 395), (395, 396, 401), (401, 396, 397), (401, 397, 398), (398, 399, 401), (401, 399, 400), (247, 249, 401), (401, 249, 251), (401, 251, 253), (253, 255, 401), (401, 255, 257), (401, 257, 259), (259, 261, 401), (401, 261, 263), (401, 263, 265), (265, 267, 401), (401, 267, 269), (401, 269, 271), (271, 273, 401), (401, 273, 275), (401, 275, 277), (277, 279, 401), (401, 279, 281), (401, 281, 283), (283, 284, 401), (84, 102, 401), (401, 102, 247), (435, 436, 437), (437, 436, 438), (437, 438, 439), (439, 438, 440), (439, 440, 441), (441, 440, 442), (441, 442, 443), (443, 442, 444), (443, 444, 445), (445, 444, 446), (445, 446, 447), (447, 446, 448), (447, 448, 449), (449, 448, 450), (449, 450, 451), (451, 450, 452), (451, 452, 453), (453, 452, 454), (453, 454, 455), (455, 454, 456), (455, 456, 457), (457, 456, 458), (457, 458, 459), (459, 458, 460), (459, 460, 461), (461, 460, 462), (461, 462, 463), (463, 462, 464), (463, 464, 465), (465, 464, 466), (465, 466, 467), (467, 466, 468), (467, 468, 469), (469, 468, 470), (469, 470, 471), (471, 470, 472), (471, 472, 473), (473, 472, 474), (473, 474, 475), (475, 474, 476), (475, 476, 477), (477, 476, 478), (477, 478, 479), (479, 478, 480), (479, 480, 481), (481, 480, 482), (481, 482, 483), (483, 482, 484), (483, 484, 485), (485, 484, 486), (485, 486, 487), (487, 486, 488), (487, 488, 489), (489, 488, 490), (489, 490, 491), (491, 490, 492), (491, 492, 493), (493, 492, 494), (493, 494, 495), (495, 494, 496), (495, 496, 497), (497, 496, 498), (497, 498, 499), (499, 498, 500), (499, 500, 501), (501, 500, 502), (501, 502, 503), (503, 502, 504), (503, 504, 505), (505, 504, 506), (505, 506, 507), (507, 506, 508), (507, 508, 509), (509, 508, 510), (509, 510, 511), (511, 510, 512), (511, 512, 513), (513, 512, 514), (513, 514, 515), (515, 514, 516), (515, 516, 517), (517, 516, 518), (517, 518, 519), (519, 518, 520), (519, 520, 521), (521, 520, 522), (521, 522, 523), (523, 522, 524), (523, 524, 525), (525, 524, 526), (525, 526, 527), (527, 526, 528), (527, 528, 529), (529, 528, 530), (529, 530, 531), (531, 530, 532), (531, 532, 533), (533, 532, 534), (533, 534, 535), (535, 534, 536), (535, 536, 537), (537, 536, 538), (537, 538, 539), (539, 538, 540), (539, 540, 541), (541, 540, 542), (541, 542, 543), (543, 542, 544), (543, 544, 545), (545, 544, 546), (545, 546, 547), (547, 546, 548), (547, 548, 549), (549, 548, 550), (549, 550, 551), (551, 550, 552), (551, 552, 553), (553, 552, 554), (553, 554, 555), (555, 554, 556), (555, 556, 557), (557, 556, 558), (557, 558, 559), (559, 558, 560), (559, 560, 435), (435, 560, 436), (561, 199, 562), (562, 199, 191), (562, 191, 193), (199, 561, 201), (201, 561, 563), (201, 563, 564), (564, 565, 205), (564, 205, 203), (566, 209, 565), (565, 209, 207), (565, 207, 205), (566, 567, 209), (209, 567, 568), (209, 568, 211), (211, 568, 213), (213, 568, 215), (215, 568, 569), (215, 569, 217), (217, 569, 219), (219, 569, 570), (219, 570, 571), (571, 572, 219), (219, 572, 221), (221, 572, 223), (223, 572, 225), (225, 572, 573), (225, 573, 227), (227, 573, 229), (229, 573, 574), (229, 574, 575), (575, 576, 229), (229, 576, 231), (231, 576, 233), (233, 576, 234), (234, 576, 577), (234, 577, 235), (235, 577, 236), (236, 577, 578), (236, 578, 579), (579, 580, 236), (236, 580, 237), (237, 580, 238), (238, 580, 581), (238, 581, 239), (239, 581, 240), (240, 581, 241), (241, 581, 582), (241, 582, 583), (583, 584, 241), (241, 584, 242), (242, 584, 243), (243, 584, 585), (243, 585, 244), (244, 585, 245), (245, 585, 246), (246, 585, 586), (246, 586, 587), (587, 588, 246), (246, 588, 248), (248, 588, 250), (250, 588, 589), (250, 589, 252), (252, 589, 254), (254, 589, 590), (254, 590, 256), (256, 590, 591), (256, 591, 592), (592, 593, 260), (592, 260, 258), (594, 264, 593), (593, 264, 262), (593, 262, 260), (594, 595, 264), (264, 595, 596), (264, 596, 266), (266, 596, 268), (268, 596, 270), (270, 596, 597), (270, 597, 272), (272, 597, 274), (274, 597, 598), (274, 598, 599), (599, 600, 274), (274, 600, 276), (276, 600, 278), (278, 600, 280), (280, 600, 601), (280, 601, 282), (282, 601, 285), (285, 601, 602), (285, 602, 603), (603, 604, 285), (285, 604, 287), (287, 604, 289), (289, 604, 291), (291, 604, 605), (291, 605, 293), (293, 605, 295), (295, 605, 606), (295, 606, 607), (607, 608, 295), (295, 608, 297), (297, 608, 299), (299, 608, 609), (299, 609, 301), (301, 609, 303), (303, 609, 305), (305, 609, 610), (305, 610, 611), (611, 612, 305), (305, 612, 307), (307, 612, 309), (309, 612, 613), (309, 613, 311), (311, 613, 313), (313, 613, 315), (315, 613, 614), (315, 614, 615), (615, 616, 315), (315, 616, 317), (317, 616, 319), (319, 616, 617), (319, 617, 321), (321, 617, 322), (322, 617, 618), (322, 618, 323), (323, 618, 619), (323, 619, 620), (621, 622, 620), (620, 622, 325), (620, 325, 324), (621, 327, 622), (622, 327, 326), (622, 326, 325), (621, 623, 327), (327, 623, 624), (327, 624, 328), (328, 624, 329), (329, 624, 330), (330, 624, 625), (330, 625, 331), (331, 625, 332), (332, 625, 626), (332, 626, 627), (627, 628, 332), (332, 628, 333), (333, 628, 334), (334, 628, 335), (335, 628, 629), (335, 629, 336), (336, 629, 338), (338, 629, 630), (338, 630, 631), (631, 632, 338), (338, 632, 340), (340, 632, 342), (342, 632, 344), (344, 632, 633), (344, 633, 346), (346, 633, 348), (348, 633, 634), (348, 634, 635), (635, 636, 348), (348, 636, 350), (350, 636, 352), (352, 636, 637), (352, 637, 354), (354, 637, 356), (356, 637, 358), (358, 637, 638), (358, 638, 639), (639, 640, 358), (358, 640, 360), (360, 640, 362), (362, 640, 641), (362, 641, 364), (364, 641, 366), (366, 641, 368), (368, 641, 642), (368, 642, 643), (643, 644, 368), (368, 644, 195), (195, 644, 193), (193, 644, 562), (324, 323, 620), (258, 256, 592), (203, 201, 564), (604, 603, 645), (645, 603, 646), (646, 603, 647), (647, 603, 602), (647, 602, 648), (648, 602, 601), (601, 600, 648), (648, 600, 649), (600, 599, 649), (649, 599, 650), (650, 599, 651), (651, 599, 598), (651, 598, 652), (652, 598, 597), (597, 596, 652), (652, 596, 653), (596, 595, 653), (653, 595, 654), (654, 595, 655), (655, 595, 594), (655, 594, 656), (656, 594, 593), (593, 592, 656), (656, 592, 657), (592, 591, 657), (657, 591, 658), (658, 591, 659), (659, 591, 590), (659, 590, 660), (660, 590, 589), (589, 588, 660), (660, 588, 661), (588, 587, 661), (661, 587, 662), (662, 587, 663), (663, 587, 586), (663, 586, 664), (664, 586, 585), (585, 584, 664), (664, 584, 665), (584, 583, 665), (665, 583, 666), (666, 583, 667), (667, 583, 582), (667, 582, 668), (668, 582, 581), (581, 580, 668), (668, 580, 669), (580, 579, 669), (669, 579, 670), (670, 579, 671), (671, 579, 578), (671, 578, 672), (672, 578, 577), (577, 576, 672), (672, 576, 673), (576, 575, 673), (673, 575, 674), (674, 575, 675), (675, 575, 574), (675, 574, 676), (676, 574, 573), (573, 572, 676), (676, 572, 677), (572, 571, 677), (677, 571, 678), (678, 571, 679), (679, 571, 570), (679, 570, 680), (680, 570, 569), (569, 568, 680), (680, 568, 681), (568, 567, 681), (681, 567, 682), (682, 567, 683), (683, 567, 566), (683, 566, 684), (684, 566, 565), (565, 564, 684), (684, 564, 685), (564, 563, 685), (685, 563, 686), (686, 563, 687), (687, 563, 561), (687, 561, 688), (688, 561, 562), (605, 604, 689), (689, 604, 645), (608, 607, 690), (690, 607, 691), (691, 607, 692), (692, 607, 606), (692, 606, 689), (689, 606, 605), (609, 608, 693), (693, 608, 690), (612, 611, 694), (694, 611, 695), (695, 611, 696), (696, 611, 610), (696, 610, 693), (693, 610, 609), (613, 612, 697), (697, 612, 694), (616, 615, 698), (698, 615, 699), (699, 615, 700), (700, 615, 614), (700, 614, 697), (697, 614, 613), (617, 616, 701), (701, 616, 698), (620, 619, 702), (702, 619, 703), (703, 619, 704), (704, 619, 618), (704, 618, 701), (701, 618, 617), (621, 620, 705), (705, 620, 702), (622, 621, 705), (624, 623, 706), (706, 623, 707), (707, 623, 708), (708, 623, 621), (708, 621, 705), (625, 624, 709), (709, 624, 706), (628, 627, 710), (710, 627, 711), (711, 627, 712), (712, 627, 626), (712, 626, 709), (709, 626, 625), (629, 628, 713), (713, 628, 710), (632, 631, 714), (714, 631, 715), (715, 631, 716), (716, 631, 630), (716, 630, 713), (713, 630, 629), (633, 632, 717), (717, 632, 714), (636, 635, 718), (718, 635, 719), (719, 635, 720), (720, 635, 634), (720, 634, 717), (717, 634, 633), (637, 636, 721), (721, 636, 718), (640, 639, 722), (722, 639, 723), (723, 639, 724), (724, 639, 638), (724, 638, 721), (721, 638, 637), (641, 640, 725), (725, 640, 722), (644, 643, 726), (726, 643, 727), (727, 643, 728), (728, 643, 642), (728, 642, 725), (725, 642, 641), (562, 644, 688), (688, 644, 726), (435, 437, 688), (688, 437, 439), (688, 439, 441), (688, 441, 684), (684, 441, 443), (684, 443, 445), (445, 447, 684), (684, 447, 680), (684, 680, 682), (682, 680, 681), (447, 449, 680), (680, 449, 451), (680, 451, 453), (680, 453, 676), (676, 453, 455), (676, 455, 457), (457, 459, 676), (676, 459, 672), (676, 672, 674), (674, 672, 673), (459, 461, 672), (672, 461, 463), (672, 463, 465), (672, 465, 668), (668, 465, 467), (668, 467, 469), (469, 471, 668), (668, 471, 664), (668, 664, 667), (667, 664, 666), (666, 664, 665), (471, 473, 664), (664, 473, 475), (664, 475, 477), (664, 477, 660), (660, 477, 479), (660, 479, 481), (481, 483, 660), (660, 483, 656), (660, 656, 659), (659, 656, 658), (658, 656, 657), (483, 485, 656), (656, 485, 487), (656, 487, 489), (656, 489, 652), (652, 489, 491), (652, 491, 493), (493, 495, 652), (652, 495, 648), (652, 648, 651), (651, 648, 650), (650, 648, 649), (495, 497, 648), (648, 497, 499), (648, 499, 501), (648, 501, 689), (689, 501, 503), (689, 503, 505), (505, 507, 689), (689, 507, 693), (689, 693, 691), (691, 693, 690), (507, 509, 693), (693, 509, 511), (693, 511, 513), (693, 513, 697), (697, 513, 515), (697, 515, 517), (517, 519, 697), (697, 519, 701), (697, 701, 699), (699, 701, 698), (519, 521, 701), (701, 521, 523), (701, 523, 525), (701, 525, 705), (705, 525, 527), (705, 527, 529), (529, 531, 705), (705, 531, 709), (705, 709, 707), (707, 709, 706), (531, 533, 709), (709, 533, 535), (709, 535, 537), (709, 537, 713), (713, 537, 539), (713, 539, 541), (541, 543, 713), (713, 543, 717), (713, 717, 716), (716, 717, 715), (715, 717, 714), (543, 545, 717), (717, 545, 547), (717, 547, 549), (717, 549, 721), (721, 549, 551), (721, 551, 553), (553, 555, 721), (721, 555, 725), (721, 725, 724), (724, 725, 723), (723, 725, 722), (555, 557, 725), (725, 557, 559), (725, 559, 435), (725, 435, 688), (645, 646, 689), (689, 646, 648), (646, 647, 648), (653, 654, 652), (652, 654, 655), (652, 655, 656), (661, 662, 660), (660, 662, 663), (660, 663, 664), (669, 670, 668), (668, 670, 672), (670, 671, 672), (674, 675, 676), (677, 678, 676), (676, 678, 680), (678, 679, 680), (682, 683, 684), (685, 686, 684), (684, 686, 688), (686, 687, 688), (726, 727, 688), (688, 727, 728), (688, 728, 725), (718, 719, 721), (721, 719, 720), (721, 720, 717), (710, 711, 713), (713, 711, 712), (713, 712, 709), (707, 708, 705), (702, 703, 705), (705, 703, 701), (703, 704, 701), (699, 700, 697), (694, 695, 697), (697, 695, 693), (695, 696, 693), (691, 692, 689), (4, 729, 2), (2, 729, 730), (2, 730, 0), (0, 730, 731), (0, 731, 7), (7, 731, 732), (7, 732, 10), (10, 732, 733), (10, 733, 13), (13, 733, 734), (13, 734, 17), (17, 734, 735), (17, 735, 20), (20, 735, 736), (20, 736, 21), (21, 736, 737), (21, 737, 22), (22, 737, 738), (22, 738, 23), (23, 738, 739), (23, 739, 24), (24, 739, 740), (24, 740, 25), (25, 740, 741), (25, 741, 26), (26, 741, 742), (26, 742, 27), (27, 742, 743), (27, 743, 28), (28, 743, 744), (28, 744, 30), (30, 744, 745), (30, 745, 31), (31, 745, 746), (31, 746, 32), (32, 746, 747), (32, 747, 33), (33, 747, 748), (33, 748, 34), (34, 748, 749), (34, 749, 35), (35, 749, 750), (35, 750, 36), (36, 750, 751), (36, 751, 37), (37, 751, 752), (37, 752, 39), (39, 752, 753), (39, 753, 40), (40, 753, 754), (40, 754, 41), (41, 754, 755), (41, 755, 42), (42, 755, 756), (42, 756, 43), (43, 756, 757), (43, 757, 44), (44, 757, 758), (44, 758, 45), (45, 758, 759), (45, 759, 46), (46, 759, 760), (46, 760, 47), (47, 760, 761), (47, 761, 49), (49, 761, 762), (49, 762, 50), (50, 762, 763), (50, 763, 51), (51, 763, 764), (51, 764, 52), (52, 764, 765), (52, 765, 53), (53, 765, 766), (53, 766, 54), (54, 766, 767), (54, 767, 55), (55, 767, 768), (55, 768, 56), (56, 768, 769), (56, 769, 57), (57, 769, 770), (57, 770, 58), (58, 770, 771), (58, 771, 62), (62, 771, 772), (62, 772, 66), (66, 772, 773), (66, 773, 69), (69, 773, 774), (69, 774, 71), (71, 774, 775), (71, 775, 74), (74, 775, 776), (74, 776, 77), (77, 776, 777), (77, 777, 80), (80, 777, 778), (80, 778, 92), (92, 778, 779), (92, 779, 93), (93, 779, 780), (93, 780, 94), (94, 780, 781), (94, 781, 95), (95, 781, 782), (95, 782, 96), (96, 782, 783), (96, 783, 97), (97, 783, 784), (97, 784, 98), (98, 784, 785), (98, 785, 99), (99, 785, 786), (99, 786, 100), (100, 786, 787), (100, 787, 101), (101, 787, 788), (101, 788, 103), (103, 788, 789), (103, 789, 104), (104, 789, 790), (104, 790, 105), (105, 790, 791), (105, 791, 106), (106, 791, 792), (106, 792, 107), (107, 792, 793), (107, 793, 108), (108, 793, 794), (108, 794, 109), (109, 794, 795), (109, 795, 110), (110, 795, 796), (110, 796, 111), (111, 796, 797), (111, 797, 114), (114, 797, 798), (114, 798, 115), (115, 798, 799), (115, 799, 116), (116, 799, 800), (116, 800, 117), (117, 800, 801), (117, 801, 118), (118, 801, 802), (118, 802, 119), (119, 802, 803), (119, 803, 120), (120, 803, 804), (120, 804, 121), (121, 804, 805), (121, 805, 123), (123, 805, 806), (123, 806, 124), (124, 806, 807), (124, 807, 125), (125, 807, 808), (125, 808, 126), (126, 808, 809), (126, 809, 127), (127, 809, 810), (127, 810, 128), (128, 810, 811), (128, 811, 129), (129, 811, 812), (129, 812, 130), (130, 812, 813), (130, 813, 131), (131, 813, 814), (131, 814, 132), (132, 814, 815), (132, 815, 135), (135, 815, 816), (135, 816, 139), (139, 816, 817), (139, 817, 4), (4, 817, 729), (436, 731, 438), (438, 731, 730), (438, 730, 729), (731, 436, 732), (732, 436, 560), (732, 560, 733), (733, 560, 734), (734, 560, 558), (734, 558, 735), (735, 558, 556), (735, 556, 736), (736, 556, 554), (736, 554, 737), (737, 554, 738), (738, 554, 552), (738, 552, 739), (739, 552, 550), (739, 550, 740), (740, 550, 741), (741, 550, 548), (741, 548, 742), (742, 548, 546), (742, 546, 743), (743, 546, 544), (743, 544, 744), (744, 544, 745), (745, 544, 542), (745, 542, 746), (746, 542, 540), (746, 540, 747), (747, 540, 748), (748, 540, 538), (748, 538, 749), (749, 538, 536), (749, 536, 750), (750, 536, 534), (750, 534, 751), (751, 534, 752), (752, 534, 532), (752, 532, 753), (753, 532, 754), (754, 532, 755), (755, 532, 756), (756, 532, 757), (757, 532, 758), (758, 532, 759), (759, 532, 760), (760, 532, 761), (761, 532, 762), (762, 532, 763), (763, 532, 764), (764, 532, 765), (765, 532, 766), (766, 532, 767), (767, 532, 530), (767, 530, 528), (528, 526, 767), (767, 526, 524), (767, 524, 522), (522, 520, 767), (767, 520, 518), (767, 518, 516), (516, 514, 767), (767, 514, 512), (767, 512, 510), (508, 769, 510), (510, 769, 768), (510, 768, 767), (769, 508, 770), (770, 508, 506), (770, 506, 771), (771, 506, 772), (772, 506, 504), (772, 504, 773), (773, 504, 502), (773, 502, 774), (774, 502, 500), (774, 500, 775), (775, 500, 776), (776, 500, 498), (776, 498, 777), (777, 498, 496), (777, 496, 778), (778, 496, 779), (779, 496, 494), (779, 494, 780), (780, 494, 492), (780, 492, 781), (781, 492, 782), (782, 492, 490), (782, 490, 783), (783, 490, 488), (783, 488, 486), (486, 484, 783), (783, 484, 482), (783, 482, 480), (480, 478, 783), (783, 478, 476), (783, 476, 474), (474, 472, 783), (783, 472, 784), (784, 472, 785), (785, 472, 786), (786, 472, 787), (787, 472, 788), (788, 472, 789), (789, 472, 790), (790, 472, 791), (791, 472, 792), (792, 472, 793), (793, 472, 794), (794, 472, 795), (795, 472, 796), (796, 472, 470), (796, 470, 797), (797, 470, 468), (797, 468, 798), (798, 468, 799), (799, 468, 466), (799, 466, 800), (800, 466, 464), (800, 464, 801), (801, 464, 462), (801, 462, 802), (802, 462, 803), (803, 462, 460), (803, 460, 804), (804, 460, 458), (804, 458, 805), (805, 458, 806), (806, 458, 456), (806, 456, 807), (807, 456, 454), (807, 454, 808), (808, 454, 452), (808, 452, 809), (809, 452, 810), (810, 452, 450), (810, 450, 811), (811, 450, 448), (811, 448, 812), (812, 448, 813), (813, 448, 446), (813, 446, 814), (814, 446, 444), (814, 444, 815), (815, 444, 442), (815, 442, 816), (816, 442, 817), (817, 442, 440), (817, 440, 729), (729, 440, 438)])
me_sg90_servo_horn_4_001.use_remesh_fix_poles = True
me_sg90_servo_horn_4_001.use_remesh_preserve_attributes = False
me_sg90_servo_horn_4_001.update()
me_cylinder = bpy.data.meshes.new('Cylinder')
me_cylinder.from_pydata([(0.0, 1.0, -1.0), (0.0, 1.0, 1.0), (0.1951, 0.9808, -1.0), (0.1951, 0.9808, 1.0), (0.3827, 0.9239, -1.0), (0.3827, 0.9239, 1.0), (0.5556, 0.8315, -1.0), (0.5556, 0.8315, 1.0), (0.7071, 0.7071, -1.0), (0.7071, 0.7071, 1.0), (0.8315, 0.5556, -1.0), (0.8315, 0.5556, 1.0), (0.9239, 0.3827, -1.0), (0.9239, 0.3827, 1.0), (0.9808, 0.1951, -1.0), (0.9808, 0.1951, 1.0), (1.0, -4.371e-08, -1.0), (1.0, -4.371e-08, 1.0), (0.9808, -0.1951, -1.0), (0.9808, -0.1951, 1.0), (0.9239, -0.3827, -1.0), (0.9239, -0.3827, 1.0), (0.8315, -0.5556, -1.0), (0.8315, -0.5556, 1.0), (0.7071, -0.7071, -1.0), (0.7071, -0.7071, 1.0), (0.5556, -0.8315, -1.0), (0.5556, -0.8315, 1.0), (0.3827, -0.9239, -1.0), (0.3827, -0.9239, 1.0), (0.1951, -0.9808, -1.0), (0.1951, -0.9808, 1.0), (-8.742e-08, -1.0, -1.0), (-8.742e-08, -1.0, 1.0), (-0.1951, -0.9808, -1.0), (-0.1951, -0.9808, 1.0), (-0.3827, -0.9239, -1.0), (-0.3827, -0.9239, 1.0), (-0.5556, -0.8315, -1.0), (-0.5556, -0.8315, 1.0), (-0.7071, -0.7071, -1.0), (-0.7071, -0.7071, 1.0), (-0.8315, -0.5556, -1.0), (-0.8315, -0.5556, 1.0), (-0.9239, -0.3827, -1.0), (-0.9239, -0.3827, 1.0), (-0.9808, -0.1951, -1.0), (-0.9808, -0.1951, 1.0), (-1.0, 1.192e-08, -1.0), (-1.0, 1.192e-08, 1.0), (-0.9808, 0.1951, -1.0), (-0.9808, 0.1951, 1.0), (-0.9239, 0.3827, -1.0), (-0.9239, 0.3827, 1.0), (-0.8315, 0.5556, -1.0), (-0.8315, 0.5556, 1.0), (-0.7071, 0.7071, -1.0), (-0.7071, 0.7071, 1.0), (-0.5556, 0.8315, -1.0), (-0.5556, 0.8315, 1.0), (-0.3827, 0.9239, -1.0), (-0.3827, 0.9239, 1.0), (-0.1951, 0.9808, -1.0), (-0.1951, 0.9808, 1.0), (0.5166, 0.4748, -1.0), (0.5166, 0.4748, 1.0), (0.6444, -0.528, -1.0), (-0.6445, 0.528, -1.0), (0.6444, -0.528, 1.0), (-0.6445, 0.528, 1.0), (-0.2917, 0.638, -1.0), (-0.2917, 0.638, 1.0), (-0.4747, 0.5167, -1.0), (-0.4747, 0.5167, 1.0), (-0.4498, 0.7014, 1.0), (-0.2112, 0.8059, 1.0), (0.04826, 0.8318, 1.0), (0.806, 0.2112, -1.0), (0.806, 0.2112, 1.0), (0.4592, -0.5304, -1.0), (0.4592, -0.5304, 1.0), (-0.04834, -0.8321, -1.0), (-0.6463, -0.273, -1.0), (-0.04834, -0.8321, 1.0), (-0.6463, -0.273, 1.0), (-0.6379, -0.2917, -1.0), (-0.6379, -0.2917, 1.0), (-0.3028, -0.7765, -1.0), (-0.3028, -0.7765, 1.0), (-0.7013, -0.4499, -1.0), (0.4497, -0.7014, -1.0), (-0.7013, -0.4499, 1.0), (0.4497, -0.7014, 1.0), (-0.8061, -0.2112, 1.0), (-0.832, 0.04832, 1.0), (0.6009, -0.3625, -1.0), (0.6009, -0.3625, 1.0), (-0.5279, -0.6446, 1.0), (0.611, -0.3448, -1.0), (0.611, -0.3448, 1.0), (0.04826, 0.8318, -1.0), (-0.8061, -0.2112, -1.0), (-0.05983, 0.6993, -1.0), (-0.05983, 0.6993, 1.0), (-0.6992, -0.05981, -1.0), (-0.6992, -0.05981, 1.0), (0.6462, 0.2731, -1.0), (0.6462, 0.2731, 1.0), (-0.4592, 0.5305, -1.0), (-0.4592, 0.5305, 1.0), (0.2112, -0.8059, 1.0), (-0.832, 0.04832, -1.0), (-0.6879, 0.139, -1.0), (-0.6879, 0.139, 1.0), (0.6382, 0.2918, -1.0), (0.6382, 0.2918, 1.0), (0.3627, 0.6007, -1.0), (0.3627, 0.6007, 1.0), (0.5303, 0.4593, -1.0), (-0.6835, 0.1589, -1.0), (0.5303, 0.4593, 1.0), (-0.6835, 0.1589, 1.0), (0.5279, 0.6446, 1.0), (0.7012, 0.4499, 1.0), (0.8319, -0.04828, 1.0), (-0.2112, 0.8059, -1.0), (0.7012, 0.4499, -1.0), (-0.08013, 0.6972, -1.0), (-0.08013, 0.6972, 1.0), (-0.7764, 0.3029, -1.0), (-0.7764, 0.3029, 1.0), (0.6878, -0.139, -1.0), (0.6878, -0.139, 1.0), (-0.6971, -0.08043, -1.0), (0.6834, -0.1592, -1.0), (-0.6971, -0.08043, 1.0), (0.6834, -0.1592, 1.0), (0.6991, 0.05985, -1.0), (0.6991, 0.05985, 1.0), (0.8319, -0.04828, -1.0), (0.6971, 0.08014, -1.0), (0.6971, 0.08014, 1.0), (0.7764, -0.3028, -1.0), (0.05977, -0.6993, -1.0), (0.7764, -0.3028, 1.0), (0.05977, -0.6993, 1.0), (0.139, 0.688, -1.0), (0.139, 0.688, 1.0), (0.3447, 0.6112, -1.0), (0.3447, 0.6112, 1.0), (-0.4498, 0.7014, -1.0), (0.3028, 0.7763, -1.0), (0.3028, 0.7763, 1.0), (-0.5304, -0.4593, 1.0), (-0.6006, 0.3625, 1.0), (-0.611, 0.3449, 1.0), (-0.3448, -0.6111, 1.0), (-0.3624, -0.6007, 1.0), (-0.5166, -0.4747, 1.0), (-0.273, 0.6464, 1.0), (-0.273, 0.6464, -1.0), (0.1592, 0.6836, 1.0), (0.292, -0.638, -1.0), (0.292, -0.638, 1.0), (0.1592, 0.6836, -1.0), (0.273, -0.6464, -1.0), (0.273, -0.6464, 1.0), (-0.139, -0.6879, -1.0), (0.4746, -0.5167, -1.0), (-0.139, -0.6879, 1.0), (0.4746, -0.5167, 1.0), (0.5279, 0.6446, -1.0), (-0.1589, -0.6836, -1.0), (-0.1589, -0.6836, 1.0), (0.08039, -0.6972, -1.0), (0.08039, -0.6972, 1.0), (-0.3448, -0.6111, -1.0), (-0.5166, -0.4747, -1.0), (-0.5304, -0.4593, -1.0), (0.2112, -0.8059, -1.0), (-0.5279, -0.6446, -1.0), (-0.6006, 0.3625, -1.0), (-0.611, 0.3449, -1.0), (-0.3624, -0.6007, -1.0)], [], [(0, 1, 3, 2), (2, 3, 5, 4), (4, 5, 7, 6), (6, 7, 9, 8), (8, 9, 11, 10), (10, 11, 13, 12), (12, 13, 15, 14), (14, 15, 17, 16), (16, 17, 19, 18), (18, 19, 21, 20), (20, 21, 23, 22), (22, 23, 25, 24), (24, 25, 27, 26), (26, 27, 29, 28), (28, 29, 31, 30), (30, 31, 33, 32), (32, 33, 35, 34), (34, 35, 37, 36), (36, 37, 39, 38), (38, 39, 41, 40), (40, 41, 43, 42), (42, 43, 45, 44), (44, 45, 47, 46), (46, 47, 49, 48), (48, 49, 51, 50), (50, 51, 53, 52), (52, 53, 55, 54), (54, 55, 57, 56), (56, 57, 59, 58), (58, 59, 61, 60), (129, 130, 121, 119), (86, 84, 93, 135, 105, 94, 113, 121, 130, 53, 51, 49, 47, 45, 43, 41, 39, 37, 88, 156, 157, 97, 158, 153, 91), (107, 78, 141, 138, 124, 132, 136, 144, 99, 96, 68, 170, 80, 92, 163, 166, 110, 175, 145, 83, 169, 173, 88, 37, 35, 33, 31, 29, 27, 25, 23, 21, 19, 17, 15, 13, 11, 9, 7, 5, 3, 1, 63, 61, 59, 57, 55, 53, 130, 155, 154, 69, 73, 109, 74, 71, 159, 75, 128, 103, 76, 147, 161, 152, 149, 117, 122, 65, 120, 123, 115), (60, 61, 63, 62), (62, 63, 1, 0), (113, 94, 111, 112), (148, 151, 164, 146, 100, 102, 127, 125, 160, 70, 150, 108, 72, 67, 181, 182, 129, 119, 112, 111, 104, 133, 101, 46, 48, 50, 52, 54, 56, 58, 60, 62, 0, 2, 4, 6, 8, 10, 12, 14, 77, 106, 114, 126, 118, 64, 171, 116), (176, 87, 172, 167, 81, 143, 174, 179, 165, 162, 90, 79, 168, 66, 95, 98, 142, 134, 131, 139, 137, 140, 77, 14, 16, 18, 20, 22, 24, 26, 28, 30, 32, 34, 36, 38, 40, 42, 44, 46, 101, 82, 85, 89, 178, 177, 180, 183), (155, 130, 129, 182), (154, 181, 67, 69), (72, 73, 69, 67), (119, 121, 113, 112), (155, 182, 181, 154), (108, 109, 73, 72), (74, 109, 108, 150), (74, 150, 70, 71), (159, 71, 70, 160), (159, 160, 125, 75), (127, 128, 75, 125), (127, 102, 103, 128), (102, 100, 76, 103), (146, 147, 76, 100), (164, 161, 147, 146), (161, 164, 151, 152), (151, 148, 149, 152), (148, 116, 117, 149), (171, 122, 117, 116), (171, 64, 65, 122), (118, 120, 65, 64), (123, 120, 118, 126), (126, 114, 115, 123), (114, 106, 107, 115), (107, 106, 77, 78), (141, 78, 77, 140), (140, 137, 138, 141), (124, 138, 137, 139), (124, 139, 131, 132), (136, 132, 131, 134), (142, 144, 136, 134), (144, 142, 98, 99), (99, 98, 95, 96), (95, 66, 68, 96), (168, 170, 68, 66), (168, 79, 80, 170), (92, 80, 79, 90), (162, 163, 92, 90), (165, 166, 163, 162), (110, 166, 165, 179), (110, 179, 174, 175), (174, 143, 145, 175), (143, 81, 83, 145), (167, 169, 83, 81), (172, 173, 169, 167), (173, 172, 87, 88), (156, 88, 87, 176), (157, 156, 176, 183), (183, 180, 97, 157), (177, 158, 97, 180), (153, 158, 177, 178), (178, 89, 91, 153), (91, 89, 85, 86), (85, 82, 84, 86), (93, 84, 82, 101), (135, 93, 101, 133), (133, 104, 105, 135), (94, 105, 104, 111)])
_uv = me_cylinder.uv_layers.new(name='UVMap')
_uv.uv.foreach_set('vector', [1.0, 0.5, 1.0, 1.0, 0.9688, 1.0, 0.9688, 0.5, 0.9688, 0.5, 0.9688, 1.0, 0.9375, 1.0, 0.9375, 0.5, 0.9375, 0.5, 0.9375, 1.0, 0.9062, 1.0, 0.9062, 0.5, 0.9062, 0.5, 0.9062, 1.0, 0.875, 1.0, 0.875, 0.5, 0.875, 0.5, 0.875, 1.0, 0.8438, 1.0, 0.8438, 0.5, 0.8438, 0.5, 0.8438, 1.0, 0.8125, 1.0, 0.8125, 0.5, 0.8125, 0.5, 0.8125, 1.0, 0.7812, 1.0, 0.7812, 0.5, 0.7812, 0.5, 0.7812, 1.0, 0.75, 1.0, 0.75, 0.5, 0.75, 0.5, 0.75, 1.0, 0.7188, 1.0, 0.7188, 0.5, 0.7188, 0.5, 0.7188, 1.0, 0.6875, 1.0, 0.6875, 0.5, 0.6875, 0.5, 0.6875, 1.0, 0.6562, 1.0, 0.6562, 0.5, 0.6562, 0.5, 0.6562, 1.0, 0.625, 1.0, 0.625, 0.5, 0.625, 0.5, 0.625, 1.0, 0.5938, 1.0, 0.5938, 0.5, 0.5938, 0.5, 0.5938, 1.0, 0.5625, 1.0, 0.5625, 0.5, 0.5625, 0.5, 0.5625, 1.0, 0.5312, 1.0, 0.5312, 0.5, 0.5312, 0.5, 0.5312, 1.0, 0.5, 1.0, 0.5, 0.5, 0.5, 0.5, 0.5, 1.0, 0.4688, 1.0, 0.4688, 0.5, 0.4688, 0.5, 0.4688, 1.0, 0.4375, 1.0, 0.4375, 0.5, 0.4375, 0.5, 0.4375, 1.0, 0.4062, 1.0, 0.4062, 0.5, 0.4062, 0.5, 0.4062, 1.0, 0.375, 1.0, 0.375, 0.5, 0.375, 0.5, 0.375, 1.0, 0.3438, 1.0, 0.3438, 0.5, 0.3438, 0.5, 0.3438, 1.0, 0.3125, 1.0, 0.3125, 0.5, 0.3125, 0.5, 0.3125, 1.0, 0.2812, 1.0, 0.2812, 0.5, 0.2812, 0.5, 0.2812, 1.0, 0.25, 1.0, 0.25, 0.5, 0.25, 0.5, 0.25, 1.0, 0.2188, 1.0, 0.2188, 0.5, 0.2188, 0.5, 0.2188, 1.0, 0.1875, 1.0, 0.1875, 0.5, 0.1875, 0.5, 0.1875, 1.0, 0.1562, 1.0, 0.1562, 0.5, 0.1562, 0.5, 0.1562, 1.0, 0.125, 1.0, 0.125, 0.5, 0.125, 0.5, 0.125, 1.0, 0.09375, 1.0, 0.09375, 0.5, 0.09375, 0.5, 0.09375, 1.0, 0.0625, 1.0, 0.0625, 0.5, 0.5637, 0.3227, 0.06365, 0.3227, 0.08597, 0.2881, 0.586, 0.2881, 0.09689, 0.18, 0.09489, 0.1845, 0.05653, 0.1993, 0.08269, 0.2307, 0.08219, 0.2356, 0.05033, 0.2616, 0.08491, 0.2834, 0.08597, 0.2881, 0.06365, 0.3227, 0.02827, 0.3418, 0.01461, 0.2968, 0.01, 0.25, 0.01461, 0.2032, 0.02827, 0.1582, 0.05045, 0.1167, 0.08029, 0.08029, 0.1167, 0.05045, 0.1582, 0.02827, 0.1773, 0.06363, 0.1672, 0.1033, 0.163, 0.1058, 0.1233, 0.0953, 0.126, 0.1361, 0.1227, 0.1398, 0.08169, 0.142, 0.4051, 0.3155, 0.4435, 0.3007, 0.4173, 0.2692, 0.4178, 0.2644, 0.4497, 0.2384, 0.4151, 0.2166, 0.414, 0.2118, 0.4363, 0.1773, 0.3966, 0.1672, 0.3942, 0.163, 0.4047, 0.1233, 0.3639, 0.126, 0.3602, 0.1227, 0.3579, 0.08167, 0.3201, 0.09687, 0.3155, 0.09487, 0.3007, 0.05659, 0.2693, 0.08267, 0.2643, 0.08217, 0.2384, 0.0503, 0.2166, 0.08489, 0.2119, 0.08595, 0.1773, 0.06363, 0.1582, 0.02827, 0.2032, 0.01461, 0.25, 0.01, 0.2968, 0.01461, 0.3418, 0.02827, 0.3833, 0.05045, 0.4197, 0.08029, 0.4496, 0.1167, 0.4717, 0.1582, 0.4854, 0.2032, 0.49, 0.25, 0.4854, 0.2968, 0.4717, 0.3418, 0.4496, 0.3833, 0.4197, 0.4197, 0.3833, 0.4496, 0.3418, 0.4717, 0.2968, 0.4854, 0.25, 0.49, 0.2032, 0.4854, 0.1582, 0.4717, 0.1167, 0.4496, 0.08029, 0.4197, 0.05045, 0.3833, 0.02827, 0.3418, 0.06365, 0.3227, 0.1033, 0.3328, 0.1059, 0.337, 0.09532, 0.3767, 0.1361, 0.374, 0.1398, 0.3773, 0.142, 0.4183, 0.18, 0.4031, 0.1845, 0.4051, 0.1993, 0.4434, 0.2308, 0.4173, 0.2356, 0.4178, 0.2616, 0.4496, 0.2833, 0.4151, 0.2882, 0.4141, 0.3227, 0.4363, 0.3327, 0.3967, 0.337, 0.3942, 0.3767, 0.4047, 0.374, 0.3639, 0.3773, 0.3602, 0.4183, 0.358, 0.4032, 0.32, 0.0625, 0.5, 0.0625, 1.0, 0.03125, 1.0, 0.03125, 0.5, 0.03125, 0.5, 0.03125, 1.0, 0.0, 1.0, 0.0, 0.5, 0.08491, 0.2834, 0.05033, 0.2616, 0.5503, 0.2616, 0.5849, 0.2834, 0.8327, 0.3967, 0.8227, 0.4363, 0.7882, 0.4141, 0.7833, 0.4151, 0.7616, 0.4496, 0.7356, 0.4178, 0.7308, 0.4173, 0.6993, 0.4434, 0.6845, 0.4051, 0.68, 0.4031, 0.642, 0.4183, 0.6398, 0.3773, 0.6361, 0.374, 0.5953, 0.3767, 0.6059, 0.337, 0.6033, 0.3328, 0.5637, 0.3227, 0.586, 0.2881, 0.5849, 0.2834, 0.5503, 0.2616, 0.5822, 0.2356, 0.5827, 0.2307, 0.5565, 0.1993, 0.5146, 0.2032, 0.51, 0.25, 0.5146, 0.2968, 0.5283, 0.3418, 0.5504, 0.3833, 0.5803, 0.4197, 0.6167, 0.4496, 0.6582, 0.4717, 0.7032, 0.4854, 0.75, 0.49, 0.7968, 0.4854, 0.8418, 0.4717, 0.8833, 0.4496, 0.9197, 0.4197, 0.9496, 0.3833, 0.9717, 0.3418, 0.9854, 0.2968, 0.9435, 0.3007, 0.9051, 0.3155, 0.9032, 0.32, 0.9183, 0.358, 0.8773, 0.3602, 0.874, 0.3639, 0.8767, 0.4047, 0.837, 0.3942, 0.6672, 0.1033, 0.6773, 0.06363, 0.7119, 0.08595, 0.7166, 0.08489, 0.7384, 0.0503, 0.7643, 0.08217, 0.7693, 0.08267, 0.8007, 0.05659, 0.8155, 0.09487, 0.8201, 0.09687, 0.8579, 0.08167, 0.8602, 0.1227, 0.8639, 0.126, 0.9047, 0.1233, 0.8942, 0.163, 0.8966, 0.1672, 0.9363, 0.1773, 0.914, 0.2118, 0.9151, 0.2166, 0.9497, 0.2384, 0.9178, 0.2644, 0.9173, 0.2692, 0.9435, 0.3007, 0.9854, 0.2968, 0.99, 0.25, 0.9854, 0.2032, 0.9717, 0.1582, 0.9496, 0.1167, 0.9197, 0.08029, 0.8833, 0.05045, 0.8418, 0.02827, 0.7968, 0.01461, 0.75, 0.01, 0.7032, 0.01461, 0.6582, 0.02827, 0.6167, 0.05045, 0.5803, 0.08029, 0.5504, 0.1167, 0.5283, 0.1582, 0.5146, 0.2032, 0.5565, 0.1993, 0.5949, 0.1845, 0.5969, 0.18, 0.5817, 0.142, 0.6227, 0.1398, 0.626, 0.1361, 0.6233, 0.0953, 0.663, 0.1058, 0.1033, 0.3328, 0.06365, 0.3227, 0.5637, 0.3227, 0.6033, 0.3328, 0.1059, 0.337, 0.6059, 0.337, 0.5953, 0.3767, 0.09532, 0.3767, 0.6361, 0.374, 0.1361, 0.374, 0.09532, 0.3767, 0.5953, 0.3767, 0.586, 0.2881, 0.08597, 0.2881, 0.08491, 0.2834, 0.5849, 0.2834, 0.1033, 0.3328, 0.6033, 0.3328, 0.6059, 0.337, 0.1059, 0.337, 0.6398, 0.3773, 0.1398, 0.3773, 0.1361, 0.374, 0.6361, 0.374, 0.142, 0.4183, 0.1398, 0.3773, 0.6398, 0.3773, 0.642, 0.4183, 0.142, 0.4183, 0.642, 0.4183, 0.68, 0.4031, 0.18, 0.4031, 0.1845, 0.4051, 0.18, 0.4031, 0.68, 0.4031, 0.6845, 0.4051, 0.1845, 0.4051, 0.6845, 0.4051, 0.6993, 0.4434, 0.1993, 0.4434, 0.7308, 0.4173, 0.2308, 0.4173, 0.1993, 0.4434, 0.6993, 0.4434, 0.7308, 0.4173, 0.7356, 0.4178, 0.2356, 0.4178, 0.2308, 0.4173, 0.7356, 0.4178, 0.7616, 0.4496, 0.2616, 0.4496, 0.2356, 0.4178, 0.7833, 0.4151, 0.2833, 0.4151, 0.2616, 0.4496, 0.7616, 0.4496, 0.7882, 0.4141, 0.2882, 0.4141, 0.2833, 0.4151, 0.7833, 0.4151, 0.2882, 0.4141, 0.7882, 0.4141, 0.8227, 0.4363, 0.3227, 0.4363, 0.8227, 0.4363, 0.8327, 0.3967, 0.3327, 0.3967, 0.3227, 0.4363, 0.8327, 0.3967, 0.837, 0.3942, 0.337, 0.3942, 0.3327, 0.3967, 0.8767, 0.4047, 0.3767, 0.4047, 0.337, 0.3942, 0.837, 0.3942, 0.8767, 0.4047, 0.874, 0.3639, 0.374, 0.3639, 0.3767, 0.4047, 0.8773, 0.3602, 0.3773, 0.3602, 0.374, 0.3639, 0.874, 0.3639, 0.4183, 0.358, 0.3773, 0.3602, 0.8773, 0.3602, 0.9183, 0.358, 0.9183, 0.358, 0.9032, 0.32, 0.4032, 0.32, 0.4183, 0.358, 0.9032, 0.32, 0.9051, 0.3155, 0.4051, 0.3155, 0.4032, 0.32, 0.4051, 0.3155, 0.9051, 0.3155, 0.9435, 0.3007, 0.4435, 0.3007, 0.4173, 0.2692, 0.4435, 0.3007, 0.9435, 0.3007, 0.9173, 0.2692, 0.9173, 0.2692, 0.9178, 0.2644, 0.4178, 0.2644, 0.4173, 0.2692, 0.4497, 0.2384, 0.4178, 0.2644, 0.9178, 0.2644, 0.9497, 0.2384, 0.4497, 0.2384, 0.9497, 0.2384, 0.9151, 0.2166, 0.4151, 0.2166, 0.414, 0.2118, 0.4151, 0.2166, 0.9151, 0.2166, 0.914, 0.2118, 0.9363, 0.1773, 0.4363, 0.1773, 0.414, 0.2118, 0.914, 0.2118, 0.4363, 0.1773, 0.9363, 0.1773, 0.8966, 0.1672, 0.3966, 0.1672, 0.3966, 0.1672, 0.8966, 0.1672, 0.8942, 0.163, 0.3942, 0.163, 0.8942, 0.163, 0.9047, 0.1233, 0.4047, 0.1233, 0.3942, 0.163, 0.8639, 0.126, 0.3639, 0.126, 0.4047, 0.1233, 0.9047, 0.1233, 0.8639, 0.126, 0.8602, 0.1227, 0.3602, 0.1227, 0.3639, 0.126, 0.3579, 0.08167, 0.3602, 0.1227, 0.8602, 0.1227, 0.8579, 0.08167, 0.8201, 0.09687, 0.3201, 0.09687, 0.3579, 0.08167, 0.8579, 0.08167, 0.8155, 0.09487, 0.3155, 0.09487, 0.3201, 0.09687, 0.8201, 0.09687, 0.3007, 0.05659, 0.3155, 0.09487, 0.8155, 0.09487, 0.8007, 0.05659, 0.3007, 0.05659, 0.8007, 0.05659, 0.7693, 0.08267, 0.2693, 0.08267, 0.7693, 0.08267, 0.7643, 0.08217, 0.2643, 0.08217, 0.2693, 0.08267, 0.7643, 0.08217, 0.7384, 0.0503, 0.2384, 0.0503, 0.2643, 0.08217, 0.7166, 0.08489, 0.2166, 0.08489, 0.2384, 0.0503, 0.7384, 0.0503, 0.7119, 0.08595, 0.2119, 0.08595, 0.2166, 0.08489, 0.7166, 0.08489, 0.2119, 0.08595, 0.7119, 0.08595, 0.6773, 0.06363, 0.1773, 0.06363, 0.1672, 0.1033, 0.1773, 0.06363, 0.6773, 0.06363, 0.6672, 0.1033, 0.163, 0.1058, 0.1672, 0.1033, 0.6672, 0.1033, 0.663, 0.1058, 0.663, 0.1058, 0.6233, 0.0953, 0.1233, 0.0953, 0.163, 0.1058, 0.626, 0.1361, 0.126, 0.1361, 0.1233, 0.0953, 0.6233, 0.0953, 0.1227, 0.1398, 0.126, 0.1361, 0.626, 0.1361, 0.6227, 0.1398, 0.6227, 0.1398, 0.5817, 0.142, 0.08169, 0.142, 0.1227, 0.1398, 0.08169, 0.142, 0.5817, 0.142, 0.5969, 0.18, 0.09689, 0.18, 0.5969, 0.18, 0.5949, 0.1845, 0.09489, 0.1845, 0.09689, 0.18, 0.05653, 0.1993, 0.09489, 0.1845, 0.5949, 0.1845, 0.5565, 0.1993, 0.08269, 0.2307, 0.05653, 0.1993, 0.5565, 0.1993, 0.5827, 0.2307, 0.5827, 0.2307, 0.5822, 0.2356, 0.08219, 0.2356, 0.08269, 0.2307, 0.05033, 0.2616, 0.08219, 0.2356, 0.5822, 0.2356, 0.5503, 0.2616])
me_cylinder.use_remesh_fix_poles = True
me_cylinder.use_remesh_preserve_attributes = False
me_cylinder.update()
me_joint_top = bpy.data.meshes.new('joint_top')
me_joint_top.from_pydata([(-16.48, 4.871, 0.0), (-16.5, -5.0, 0.0), (-16.5, 5.0, 0.0), (-16.48, -4.871, 0.0), (-16.43, 4.75, 0.0), (-16.43, -4.75, 0.0), (-16.35, 4.646, 0.0), (-16.35, -4.646, 0.0), (-16.25, -4.567, 0.0), (-16.25, 4.567, 0.0), (-16.13, 4.517, 0.0), (-16.13, -4.517, 0.0), (-16.0, 4.5, 0.0), (-16.0, -4.5, 0.0), (-15.87, 4.517, 0.0), (-15.87, -4.517, 0.0), (-15.75, 4.567, 0.0), (-15.75, -4.567, 0.0), (-15.65, 4.646, 0.0), (-15.65, -4.646, 0.0), (-15.57, 4.75, 0.0), (-15.57, -4.75, 0.0), (-15.52, 4.871, 0.0), (-15.52, -4.871, 0.0), (-15.5, 5.0, 0.0), (-15.5, -5.0, 0.0), (-15.0, 1.225e-16, 0.0), (-14.97, 0.2588, 0.0), (-14.87, 0.5, 0.0), (-12.5, 5.0, 0.0), (-14.71, 0.7071, 0.0), (-14.5, 0.866, 0.0), (-14.26, 0.9659, 0.0), (-14.0, 1.0, 0.0), (-13.74, 0.9659, 0.0), (-13.5, 0.866, 0.0), (-13.29, 0.7071, 0.0), (-13.13, 0.5, 0.0), (-13.03, 0.2588, 0.0), (-13.0, 0.0, 0.0), (0.0, 7.5, 0.0), (-12.0, 5.5, 0.0), (-12.0, 7.5, 0.0), (-11.87, 5.483, 0.0), (-11.75, 5.433, 0.0), (-11.65, 5.354, 0.0), (-11.57, 5.25, 0.0), (-11.52, 5.129, 0.0), (-11.5, 5.0, 0.0), (-11.5, -5.0, 0.0), (-4.272, 1.762e-15, 0.0), (-2.136, 3.7, 0.0), (6.756e-16, 3.7, 0.0), (1.463, 7.356, 0.0), (2.136, 3.7, 0.0), (2.87, 6.929, 0.0), (4.272, -3.525e-15, 0.0), (12.0, 2.598, 0.0), (9.828, 0.6718, 0.0), (9.677, 0.475, 0.0), (9.582, 0.2459, 0.0), (9.55, 0.0, 0.0), (10.02, 0.8227, 0.0), (10.25, 0.9176, 0.0), (10.5, 0.95, 0.0), (10.75, 0.9176, 0.0), (10.98, 0.8227, 0.0), (11.17, 0.6718, 0.0), (11.32, 0.475, 0.0), (11.42, 0.2459, 0.0), (11.45, -1.163e-16, 0.0), (12.0, -2.598, 0.0), (12.62, -2.121, 0.0), (12.62, 2.121, 0.0), (13.1, 1.5, 0.0), (13.1, -1.5, 0.0), (13.4, 0.7765, 0.0), (13.4, -0.7765, 0.0), (13.5, 0.0, 0.0), (-11.87, -5.483, 0.0), (-12.0, -7.5, 0.0), (-12.0, -5.5, 0.0), (0.0, -7.5, 0.0), (-11.75, -5.433, 0.0), (-11.65, -5.354, 0.0), (-11.57, -5.25, 0.0), (-11.52, -5.129, 0.0), (-2.136, -3.7, 0.0), (-2.225e-16, -3.7, 0.0), (2.136, -3.7, 0.0), (1.463, -7.356, 0.0), (2.87, -6.929, 0.0), (9.828, -0.6718, 0.0), (9.677, -0.475, 0.0), (9.582, -0.2459, 0.0), (10.02, -0.8227, 0.0), (10.25, -0.9176, 0.0), (10.5, -0.95, 0.0), (10.75, -0.9176, 0.0), (10.98, -0.8227, 0.0), (11.17, -0.6718, 0.0), (11.32, -0.475, 0.0), (11.42, -0.2459, 0.0), (-14.87, -0.5, 0.0), (-12.5, -5.0, 0.0), (-14.97, -0.2588, 0.0), (-14.71, -0.7071, 0.0), (-14.5, -0.866, 0.0), (-14.26, -0.9659, 0.0), (-14.0, -1.0, 0.0), (-13.74, -0.9659, 0.0), (-13.5, -0.866, 0.0), (-13.29, -0.7071, 0.0), (-13.13, -0.5, 0.0), (-13.03, -0.2588, 0.0), (-12.48, 4.871, 0.0), (-12.48, -4.871, 0.0), (-12.43, 4.75, 0.0), (-12.43, -4.75, 0.0), (-12.35, 4.646, 0.0), (-12.35, -4.646, 0.0), (-12.25, -4.567, 0.0), (-12.25, 4.567, 0.0), (-12.13, 4.517, 0.0), (-12.13, -4.517, 0.0), (-12.0, -4.5, 0.0), (-12.0, 4.5, 0.0), (-11.87, 4.517, 0.0), (-11.87, -4.517, 0.0), (-11.75, 4.567, 0.0), (-11.75, -4.567, 0.0), (-11.65, 4.646, 0.0), (-11.65, -4.646, 0.0), (-11.57, 4.75, 0.0), (-11.57, -4.75, 0.0), (-11.52, 4.871, 0.0), (-11.52, -4.871, 0.0), (-19.0, 7.5, 0.0), (-16.48, 5.129, 0.0), (-19.0, -7.5, 0.0), (-16.0, 7.5, 0.0), (-16.43, 5.25, 0.0), (-16.35, 5.354, 0.0), (-16.25, 5.433, 0.0), (-16.13, 5.483, 0.0), (-16.0, 5.5, 0.0), (-16.48, -5.129, 0.0), (-16.0, -7.5, 0.0), (-16.43, -5.25, 0.0), (-16.35, -5.354, 0.0), (-16.25, -5.433, 0.0), (-16.13, -5.483, 0.0), (-16.0, -5.5, 0.0), (-15.5, 5.0, 3.0), (-12.5, 5.0, 3.0), (-15.52, 4.871, 3.0), (-15.57, 4.75, 3.0), (-15.65, 4.646, 3.0), (-15.75, 4.567, 3.0), (-15.87, 4.517, 3.0), (-16.0, 4.5, 3.0), (-16.13, 4.517, 3.0), (-16.25, 4.567, 3.0), (-16.35, 4.646, 3.0), (-16.43, 4.75, 3.0), (-16.48, 4.871, 3.0), (-16.5, 5.0, 3.0), (-16.5, 5.0, 6.0), (-16.48, 5.129, 6.0), (-16.43, 5.25, 6.0), (-16.35, 5.354, 6.0), (-16.25, 5.433, 6.0), (-16.13, 5.483, 6.0), (-16.0, 5.5, 6.0), (-16.0, 7.5, 6.0), (-19.0, 7.5, 3.0), (-17.0, 7.5, 6.0), (-19.0, -5.0, 3.0), (-19.0, -7.5, 3.0), (-19.0, 5.0, 3.0), (-16.0, -7.5, 6.0), (-17.0, -7.5, 6.0), (-16.0, -5.5, 6.0), (-16.13, -5.483, 6.0), (-16.25, -5.433, 6.0), (-16.35, -5.354, 6.0), (-16.43, -5.25, 6.0), (-16.48, -5.129, 6.0), (-16.5, -5.0, 6.0), (-16.5, -5.0, 3.0), (-16.48, -4.871, 3.0), (-16.43, -4.75, 3.0), (-16.35, -4.646, 3.0), (-16.25, -4.567, 3.0), (-16.13, -4.517, 3.0), (-16.0, -4.5, 3.0), (-15.87, -4.517, 3.0), (-15.75, -4.567, 3.0), (-15.65, -4.646, 3.0), (-15.57, -4.75, 3.0), (-15.52, -4.871, 3.0), (-15.5, -5.0, 3.0), (-12.5, -5.0, 3.0), (-12.48, -4.871, 3.0), (-12.43, -4.75, 3.0), (-12.35, -4.646, 3.0), (-12.25, -4.567, 3.0), (-12.13, -4.517, 3.0), (-12.0, -4.5, 3.0), (-11.87, -4.517, 3.0), (-11.75, -4.567, 3.0), (-11.65, -4.646, 3.0), (-11.57, -4.75, 3.0), (-11.52, -4.871, 3.0), (-11.5, -5.0, 3.0), (-11.5, -5.0, 6.0), (-11.52, -5.129, 6.0), (-11.57, -5.25, 6.0), (-11.65, -5.354, 6.0), (-11.75, -5.433, 6.0), (-11.87, -5.483, 6.0), (-12.0, -5.5, 6.0), (-12.0, -7.5, 6.0), (0.0, -7.5, 3.0), (-9.0, -7.5, 3.0), (-11.0, -7.5, 6.0), (1.463, -7.356, 3.0), (2.87, -6.929, 3.0), (12.0, -2.598, 3.0), (12.62, -2.121, 3.0), (13.1, -1.5, 3.0), (13.4, -0.7765, 3.0), (13.5, 0.0, 3.0), (13.4, 0.7765, 3.0), (13.1, 1.5, 3.0), (12.62, 2.121, 3.0), (12.0, 2.598, 3.0), (2.87, 6.929, 3.0), (1.463, 7.356, 3.0), (0.0, 7.5, 3.0), (-9.0, 7.5, 3.0), (-12.0, 7.5, 6.0), (-11.0, 7.5, 6.0), (-12.0, 5.5, 6.0), (-11.87, 5.483, 6.0), (-11.75, 5.433, 6.0), (-11.65, 5.354, 6.0), (-11.57, 5.25, 6.0), (-11.52, 5.129, 6.0), (-11.5, 5.0, 3.0), (-11.5, 5.0, 6.0), (-11.52, 4.871, 3.0), (-11.57, 4.75, 3.0), (-11.65, 4.646, 3.0), (-11.75, 4.567, 3.0), (-11.87, 4.517, 3.0), (-12.0, 4.5, 3.0), (-12.13, 4.517, 3.0), (-12.25, 4.567, 3.0), (-12.35, 4.646, 3.0), (-12.43, 4.75, 3.0), (-12.48, 4.871, 3.0), (-14.26, -0.9659, 3.0), (-14.0, -1.0, 3.0), (-14.5, -0.866, 3.0), (-14.71, -0.7071, 3.0), (-14.87, -0.5, 3.0), (-14.97, -0.2588, 3.0), (-15.0, 1.225e-16, 3.0), (-14.97, 0.2588, 3.0), (-14.87, 0.5, 3.0), (-14.71, 0.7071, 3.0), (-14.5, 0.866, 3.0), (-14.26, 0.9659, 3.0), (-14.0, 1.0, 3.0), (-13.74, 0.9659, 3.0), (-13.5, 0.866, 3.0), (-13.29, 0.7071, 3.0), (-13.13, 0.5, 3.0), (-13.03, 0.2588, 3.0), (-13.0, 0.0, 3.0), (-13.03, -0.2588, 3.0), (-13.13, -0.5, 3.0), (-13.29, -0.7071, 3.0), (-13.5, -0.866, 3.0), (-13.74, -0.9659, 3.0), (9.582, -0.2459, 3.0), (9.55, 0.0, 3.0), (9.582, 0.2459, 3.0), (9.677, 0.475, 3.0), (9.828, 0.6718, 3.0), (10.02, 0.8227, 3.0), (10.25, 0.9176, 3.0), (10.5, 0.95, 3.0), (10.75, 0.9176, 3.0), (10.98, 0.8227, 3.0), (11.17, 0.6718, 3.0), (11.32, 0.475, 3.0), (11.42, 0.2459, 3.0), (11.45, -1.163e-16, 3.0), (11.42, -0.2459, 3.0), (11.32, -0.475, 3.0), (11.17, -0.6718, 3.0), (10.98, -0.8227, 3.0), (10.75, -0.9176, 3.0), (10.5, -0.95, 3.0), (10.25, -0.9176, 3.0), (10.02, -0.8227, 3.0), (9.828, -0.6718, 3.0), (9.677, -0.475, 3.0), (-17.0, 5.0, 6.0), (-11.0, 5.0, 6.0), (-9.0, 5.0, 3.0), (-11.0, -5.0, 6.0), (-17.0, -5.0, 6.0), (-9.0, -5.0, 3.0), (-4.272, 1.762e-15, 3.0), (-2.136, -3.7, 3.0), (-2.225e-16, -3.7, 3.0), (2.136, -3.7, 3.0), (4.272, -3.525e-15, 3.0), (-2.136, 3.7, 3.0), (6.756e-16, 3.7, 3.0), (2.136, 3.7, 3.0)], [], [(0, 1, 2), (1, 0, 3), (3, 0, 4), (3, 4, 5), (5, 4, 6), (5, 6, 7), (7, 6, 8), (8, 6, 9), (8, 9, 10), (8, 10, 11), (11, 10, 12), (11, 12, 13), (13, 12, 14), (13, 14, 15), (15, 14, 16), (15, 16, 17), (17, 16, 18), (17, 18, 19), (19, 18, 20), (19, 20, 21), (21, 20, 22), (21, 22, 23), (23, 22, 24), (23, 24, 25), (25, 24, 26), (26, 24, 27), (27, 24, 28), (28, 24, 29), (28, 29, 30), (30, 29, 31), (31, 29, 32), (32, 29, 33), (33, 29, 34), (34, 29, 35), (35, 29, 36), (36, 29, 37), (37, 29, 38), (38, 29, 39), (40, 41, 42), (41, 40, 43), (43, 40, 44), (44, 40, 45), (45, 40, 46), (46, 40, 47), (47, 40, 48), (48, 40, 49), (49, 40, 50), (50, 40, 51), (51, 40, 52), (52, 40, 53), (52, 53, 54), (54, 53, 55), (54, 55, 56), (56, 55, 57), (56, 57, 58), (56, 58, 59), (56, 59, 60), (56, 60, 61), (58, 57, 62), (62, 57, 63), (63, 57, 64), (64, 57, 65), (65, 57, 66), (66, 57, 67), (67, 57, 68), (68, 57, 69), (69, 57, 70), (70, 57, 71), (71, 57, 72), (72, 57, 73), (72, 73, 74), (72, 74, 75), (75, 74, 76), (75, 76, 77), (77, 76, 78), (79, 80, 81), (80, 79, 82), (82, 79, 83), (82, 83, 84), (82, 84, 85), (82, 85, 86), (82, 86, 49), (82, 49, 50), (82, 50, 87), (82, 87, 88), (82, 88, 89), (82, 89, 90), (90, 89, 91), (91, 89, 56), (91, 56, 71), (71, 56, 92), (92, 56, 93), (93, 56, 94), (94, 56, 61), (71, 92, 95), (71, 95, 96), (71, 96, 97), (71, 97, 98), (71, 98, 99), (71, 99, 100), (71, 100, 101), (71, 101, 102), (71, 102, 70), (25, 103, 104), (103, 25, 105), (105, 25, 26), (104, 103, 106), (104, 106, 107), (104, 107, 108), (104, 108, 109), (104, 109, 110), (104, 110, 111), (104, 111, 112), (104, 112, 113), (104, 113, 114), (104, 114, 39), (104, 39, 29), (104, 29, 115), (104, 115, 116), (116, 115, 117), (116, 117, 118), (118, 117, 119), (118, 119, 120), (120, 119, 121), (121, 119, 122), (121, 122, 123), (121, 123, 124), (124, 123, 125), (125, 123, 126), (125, 126, 127), (125, 127, 128), (128, 127, 129), (128, 129, 130), (130, 129, 131), (130, 131, 132), (132, 131, 133), (132, 133, 134), (134, 133, 135), (134, 135, 136), (136, 135, 48), (136, 48, 49), (137, 138, 139), (138, 137, 140), (139, 138, 2), (138, 140, 141), (141, 140, 142), (142, 140, 143), (143, 140, 144), (144, 140, 145), (139, 146, 147), (146, 139, 1), (1, 139, 2), (147, 146, 148), (147, 148, 149), (147, 149, 150), (147, 150, 151), (147, 151, 152), (153, 29, 24), (29, 153, 154), (153, 22, 155), (22, 153, 24), (155, 20, 156), (20, 155, 22), (156, 18, 157), (18, 156, 20), (158, 18, 16), (18, 158, 157), (159, 16, 14), (16, 159, 158), (160, 14, 12), (14, 160, 159), (161, 12, 10), (12, 161, 160), (162, 10, 9), (10, 162, 161), (163, 9, 6), (9, 163, 162), (4, 163, 6), (163, 4, 164), (0, 164, 4), (164, 0, 165), (2, 165, 0), (165, 2, 166), (138, 166, 2), (166, 138, 167), (167, 138, 168), (141, 168, 138), (168, 141, 169), (142, 169, 141), (169, 142, 170), (171, 142, 143), (142, 171, 170), (172, 143, 144), (143, 172, 171), (173, 144, 145), (144, 173, 172), (140, 173, 145), (173, 140, 174), (175, 140, 137), (140, 175, 174), (174, 175, 176), (177, 139, 178), (139, 177, 137), (137, 177, 179), (137, 179, 175), (180, 139, 147), (139, 180, 178), (178, 180, 181), (152, 180, 147), (180, 152, 182), (183, 152, 151), (152, 183, 182), (184, 151, 150), (151, 184, 183), (185, 150, 149), (150, 185, 184), (148, 185, 149), (185, 148, 186), (146, 186, 148), (186, 146, 187), (1, 187, 146), (187, 1, 188), (188, 1, 189), (3, 189, 1), (189, 3, 190), (5, 190, 3), (190, 5, 191), (7, 191, 5), (191, 7, 192), (193, 7, 8), (7, 193, 192), (194, 8, 11), (8, 194, 193), (195, 11, 13), (11, 195, 194), (196, 13, 15), (13, 196, 195), (197, 15, 17), (15, 197, 196), (198, 17, 19), (17, 198, 197), (198, 21, 199), (21, 198, 19), (199, 23, 200), (23, 199, 21), (200, 25, 201), (25, 200, 23), (202, 25, 104), (25, 202, 201), (116, 202, 104), (202, 116, 203), (118, 203, 116), (203, 118, 204), (120, 204, 118), (204, 120, 205), (206, 120, 121), (120, 206, 205), (207, 121, 124), (121, 207, 206), (208, 124, 125), (124, 208, 207), (209, 125, 128), (125, 209, 208), (210, 128, 130), (128, 210, 209), (211, 130, 132), (130, 211, 210), (211, 134, 212), (134, 211, 132), (212, 136, 213), (136, 212, 134), (213, 49, 214), (49, 213, 136), (215, 86, 216), (86, 215, 49), (49, 215, 214), (216, 85, 217), (85, 216, 86), (217, 84, 218), (84, 217, 85), (219, 84, 83), (84, 219, 218), (220, 83, 79), (83, 220, 219), (221, 79, 81), (79, 221, 220), (221, 80, 222), (80, 221, 81), (223, 80, 82), (80, 223, 224), (80, 224, 222), (222, 224, 225), (226, 82, 90), (82, 226, 223), (227, 90, 91), (90, 227, 226), (228, 91, 71), (91, 228, 227), (229, 71, 72), (71, 229, 228), (75, 229, 72), (229, 75, 230), (77, 230, 75), (230, 77, 231), (78, 231, 77), (231, 78, 232), (76, 232, 78), (232, 76, 233), (74, 233, 76), (233, 74, 234), (73, 234, 74), (234, 73, 235), (236, 73, 57), (73, 236, 235), (237, 57, 55), (57, 237, 236), (238, 55, 53), (55, 238, 237), (239, 53, 40), (53, 239, 238), (42, 240, 40), (240, 42, 241), (240, 241, 242), (239, 40, 240), (241, 41, 243), (41, 241, 42), (244, 41, 43), (41, 244, 243), (245, 43, 44), (43, 245, 244), (246, 44, 45), (44, 246, 245), (246, 46, 247), (46, 246, 45), (247, 47, 248), (47, 247, 46), (248, 249, 250), (249, 248, 48), (48, 248, 47), (249, 135, 251), (135, 249, 48), (251, 133, 252), (133, 251, 135), (252, 131, 253), (131, 252, 133), (254, 131, 129), (131, 254, 253), (255, 129, 127), (129, 255, 254), (256, 127, 126), (127, 256, 255), (257, 126, 123), (126, 257, 256), (258, 123, 122), (123, 258, 257), (259, 122, 119), (122, 259, 258), (117, 259, 119), (259, 117, 260), (115, 260, 117), (260, 115, 261), (29, 261, 115), (261, 29, 154), (262, 109, 108), (109, 262, 263), (264, 108, 107), (108, 264, 262), (265, 107, 106), (107, 265, 264), (103, 265, 106), (265, 103, 266), (105, 266, 103), (266, 105, 267), (26, 267, 105), (267, 26, 268), (27, 268, 26), (268, 27, 269), (28, 269, 27), (269, 28, 270), (30, 270, 28), (270, 30, 271), (272, 30, 31), (30, 272, 271), (273, 31, 32), (31, 273, 272), (274, 32, 33), (32, 274, 273), (275, 33, 34), (33, 275, 274), (276, 34, 35), (34, 276, 275), (277, 35, 36), (35, 277, 276), (277, 37, 278), (37, 277, 36), (278, 38, 279), (38, 278, 37), (279, 39, 280), (39, 279, 38), (280, 114, 281), (114, 280, 39), (281, 113, 282), (113, 281, 114), (282, 112, 283), (112, 282, 113), (284, 112, 111), (112, 284, 283), (285, 111, 110), (111, 285, 284), (263, 110, 109), (110, 263, 285), (61, 286, 94), (286, 61, 287), (60, 287, 61), (287, 60, 288), (59, 288, 60), (288, 59, 289), (58, 289, 59), (289, 58, 290), (291, 58, 62), (58, 291, 290), (292, 62, 63), (62, 292, 291), (293, 63, 64), (63, 293, 292), (294, 64, 65), (64, 294, 293), (295, 65, 66), (65, 295, 294), (296, 66, 67), (66, 296, 295), (296, 68, 297), (68, 296, 67), (297, 69, 298), (69, 297, 68), (298, 70, 299), (70, 298, 69), (299, 102, 300), (102, 299, 70), (300, 101, 301), (101, 300, 102), (301, 100, 302), (100, 301, 101), (303, 100, 99), (100, 303, 302), (304, 99, 98), (99, 304, 303), (305, 98, 97), (98, 305, 304), (306, 97, 96), (97, 306, 305), (307, 96, 95), (96, 307, 306), (308, 95, 92), (95, 308, 307), (93, 308, 92), (308, 93, 309), (94, 309, 93), (309, 94, 286), (167, 176, 310), (176, 167, 168), (176, 168, 174), (174, 168, 169), (174, 169, 170), (174, 170, 171), (174, 171, 172), (174, 172, 173), (167, 179, 166), (179, 167, 310), (244, 241, 243), (241, 244, 242), (242, 244, 245), (242, 245, 246), (242, 246, 247), (242, 247, 248), (242, 248, 250), (242, 250, 311), (311, 249, 312), (249, 311, 250), (225, 221, 222), (221, 225, 220), (220, 225, 219), (219, 225, 218), (218, 225, 217), (217, 225, 216), (216, 225, 215), (215, 225, 313), (180, 314, 181), (314, 180, 187), (314, 187, 188), (187, 180, 186), (186, 180, 185), (185, 180, 184), (184, 180, 183), (183, 180, 182), (314, 189, 177), (189, 314, 188), (215, 315, 214), (315, 215, 313), (176, 179, 310), (179, 176, 175), (314, 178, 181), (178, 314, 177), (315, 225, 224), (225, 315, 313), (312, 242, 311), (242, 312, 240), (223, 315, 224), (315, 223, 312), (312, 223, 240), (240, 223, 316), (316, 223, 317), (317, 223, 318), (318, 223, 319), (319, 223, 226), (319, 226, 227), (319, 227, 320), (320, 227, 228), (320, 228, 308), (320, 308, 309), (320, 309, 286), (320, 286, 287), (308, 228, 307), (307, 228, 306), (306, 228, 305), (305, 228, 304), (304, 228, 303), (303, 228, 302), (302, 228, 301), (301, 228, 300), (300, 228, 299), (316, 239, 240), (239, 316, 321), (239, 321, 322), (239, 322, 238), (238, 322, 323), (238, 323, 237), (237, 323, 320), (237, 320, 236), (236, 320, 290), (290, 320, 289), (289, 320, 288), (288, 320, 287), (236, 290, 291), (236, 291, 292), (236, 292, 293), (236, 293, 294), (236, 294, 295), (236, 295, 296), (236, 296, 297), (236, 297, 298), (236, 298, 299), (236, 299, 228), (236, 228, 229), (236, 229, 235), (235, 229, 230), (235, 230, 234), (234, 230, 231), (234, 231, 233), (233, 231, 232), (189, 179, 177), (179, 189, 166), (166, 189, 190), (166, 190, 165), (165, 190, 191), (165, 191, 164), (164, 191, 192), (164, 192, 163), (163, 192, 193), (163, 193, 162), (162, 193, 194), (162, 194, 161), (161, 194, 195), (161, 195, 160), (160, 195, 196), (160, 196, 159), (159, 196, 197), (159, 197, 158), (158, 197, 198), (158, 198, 157), (157, 198, 199), (157, 199, 156), (156, 199, 200), (156, 200, 155), (155, 200, 201), (155, 201, 153), (153, 201, 268), (268, 201, 267), (267, 201, 266), (266, 201, 202), (266, 202, 265), (265, 202, 264), (264, 202, 262), (262, 202, 263), (263, 202, 285), (285, 202, 284), (284, 202, 283), (283, 202, 282), (282, 202, 281), (281, 202, 280), (153, 270, 154), (270, 153, 269), (269, 153, 268), (154, 270, 271), (154, 271, 272), (154, 272, 273), (154, 273, 274), (154, 274, 275), (154, 275, 276), (154, 276, 277), (154, 277, 278), (154, 278, 279), (154, 279, 280), (154, 280, 202), (154, 202, 203), (154, 203, 261), (261, 203, 204), (261, 204, 260), (260, 204, 205), (260, 205, 259), (259, 205, 206), (259, 206, 258), (258, 206, 207), (258, 207, 257), (257, 207, 208), (257, 208, 256), (256, 208, 209), (256, 209, 255), (255, 209, 210), (255, 210, 254), (254, 210, 211), (254, 211, 253), (253, 211, 212), (253, 212, 252), (252, 212, 213), (252, 213, 251), (251, 213, 214), (251, 214, 249), (249, 214, 315), (249, 315, 312), (323, 52, 54), (52, 323, 51), (51, 323, 321), (321, 323, 322), (323, 56, 320), (56, 323, 54), (320, 89, 319), (89, 320, 56), (317, 88, 87), (88, 317, 89), (89, 317, 319), (319, 317, 318), (50, 317, 87), (317, 50, 316), (51, 316, 50), (316, 51, 321)])
me_joint_top.use_remesh_fix_poles = True
me_joint_top.use_remesh_preserve_attributes = False
me_joint_top.update()
me_cylinder_001 = bpy.data.meshes.new('Cylinder.001')
me_cylinder_001.from_pydata([(0.0, 1.0, -1.0), (0.0, 1.0, 1.0), (0.1951, 0.9808, -1.0), (0.1951, 0.9808, 1.0), (0.3827, 0.9239, -1.0), (0.3827, 0.9239, 1.0), (0.5556, 0.8315, -1.0), (0.5556, 0.8315, 1.0), (0.7071, 0.7071, -1.0), (0.7071, 0.7071, 1.0), (0.8315, 0.5556, -1.0), (0.8315, 0.5556, 1.0), (0.9239, 0.3827, -1.0), (0.9239, 0.3827, 1.0), (0.9808, 0.1951, -1.0), (0.9808, 0.1951, 1.0), (1.0, -4.371e-08, -1.0), (1.0, -4.371e-08, 1.0), (0.9808, -0.1951, -1.0), (0.9808, -0.1951, 1.0), (0.9239, -0.3827, -1.0), (0.9239, -0.3827, 1.0), (0.8315, -0.5556, -1.0), (0.8315, -0.5556, 1.0), (0.7071, -0.7071, -1.0), (0.7071, -0.7071, 1.0), (0.5556, -0.8315, -1.0), (0.5556, -0.8315, 1.0), (0.3827, -0.9239, -1.0), (0.3827, -0.9239, 1.0), (0.1951, -0.9808, -1.0), (0.1951, -0.9808, 1.0), (-8.742e-08, -1.0, -1.0), (-8.742e-08, -1.0, 1.0), (-0.1951, -0.9808, -1.0), (-0.1951, -0.9808, 1.0), (-0.3827, -0.9239, -1.0), (-0.3827, -0.9239, 1.0), (-0.5556, -0.8315, -1.0), (-0.5556, -0.8315, 1.0), (-0.7071, -0.7071, -1.0), (-0.7071, -0.7071, 1.0), (-0.8315, -0.5556, -1.0), (-0.8315, -0.5556, 1.0), (-0.9239, -0.3827, -1.0), (-0.9239, -0.3827, 1.0), (-0.9808, -0.1951, -1.0), (-0.9808, -0.1951, 1.0), (-1.0, 1.192e-08, -1.0), (-1.0, 1.192e-08, 1.0), (-0.9808, 0.1951, -1.0), (-0.9808, 0.1951, 1.0), (-0.9239, 0.3827, -1.0), (-0.9239, 0.3827, 1.0), (-0.8315, 0.5556, -1.0), (-0.8315, 0.5556, 1.0), (-0.7071, 0.7071, -1.0), (-0.7071, 0.7071, 1.0), (-0.5556, 0.8315, -1.0), (-0.5556, 0.8315, 1.0), (-0.3827, 0.9239, -1.0), (-0.3827, 0.9239, 1.0), (-0.1951, 0.9808, -1.0), (-0.1951, 0.9808, 1.0)], [], [(0, 1, 3, 2), (2, 3, 5, 4), (4, 5, 7, 6), (6, 7, 9, 8), (8, 9, 11, 10), (10, 11, 13, 12), (12, 13, 15, 14), (14, 15, 17, 16), (16, 17, 19, 18), (18, 19, 21, 20), (20, 21, 23, 22), (22, 23, 25, 24), (24, 25, 27, 26), (26, 27, 29, 28), (28, 29, 31, 30), (30, 31, 33, 32), (32, 33, 35, 34), (34, 35, 37, 36), (36, 37, 39, 38), (38, 39, 41, 40), (40, 41, 43, 42), (42, 43, 45, 44), (44, 45, 47, 46), (46, 47, 49, 48), (48, 49, 51, 50), (50, 51, 53, 52), (52, 53, 55, 54), (54, 55, 57, 56), (56, 57, 59, 58), (58, 59, 61, 60), (3, 1, 63, 61, 59, 57, 55, 53, 51, 49, 47, 45, 43, 41, 39, 37, 35, 33, 31, 29, 27, 25, 23, 21, 19, 17, 15, 13, 11, 9, 7, 5), (60, 61, 63, 62), (62, 63, 1, 0), (0, 2, 4, 6, 8, 10, 12, 14, 16, 18, 20, 22, 24, 26, 28, 30, 32, 34, 36, 38, 40, 42, 44, 46, 48, 50, 52, 54, 56, 58, 60, 62)])
_uv = me_cylinder_001.uv_layers.new(name='UVMap')
_uv.uv.foreach_set('vector', [1.0, 0.5, 1.0, 1.0, 0.9688, 1.0, 0.9688, 0.5, 0.9688, 0.5, 0.9688, 1.0, 0.9375, 1.0, 0.9375, 0.5, 0.9375, 0.5, 0.9375, 1.0, 0.9062, 1.0, 0.9062, 0.5, 0.9062, 0.5, 0.9062, 1.0, 0.875, 1.0, 0.875, 0.5, 0.875, 0.5, 0.875, 1.0, 0.8438, 1.0, 0.8438, 0.5, 0.8438, 0.5, 0.8438, 1.0, 0.8125, 1.0, 0.8125, 0.5, 0.8125, 0.5, 0.8125, 1.0, 0.7812, 1.0, 0.7812, 0.5, 0.7812, 0.5, 0.7812, 1.0, 0.75, 1.0, 0.75, 0.5, 0.75, 0.5, 0.75, 1.0, 0.7188, 1.0, 0.7188, 0.5, 0.7188, 0.5, 0.7188, 1.0, 0.6875, 1.0, 0.6875, 0.5, 0.6875, 0.5, 0.6875, 1.0, 0.6562, 1.0, 0.6562, 0.5, 0.6562, 0.5, 0.6562, 1.0, 0.625, 1.0, 0.625, 0.5, 0.625, 0.5, 0.625, 1.0, 0.5938, 1.0, 0.5938, 0.5, 0.5938, 0.5, 0.5938, 1.0, 0.5625, 1.0, 0.5625, 0.5, 0.5625, 0.5, 0.5625, 1.0, 0.5312, 1.0, 0.5312, 0.5, 0.5312, 0.5, 0.5312, 1.0, 0.5, 1.0, 0.5, 0.5, 0.5, 0.5, 0.5, 1.0, 0.4688, 1.0, 0.4688, 0.5, 0.4688, 0.5, 0.4688, 1.0, 0.4375, 1.0, 0.4375, 0.5, 0.4375, 0.5, 0.4375, 1.0, 0.4062, 1.0, 0.4062, 0.5, 0.4062, 0.5, 0.4062, 1.0, 0.375, 1.0, 0.375, 0.5, 0.375, 0.5, 0.375, 1.0, 0.3438, 1.0, 0.3438, 0.5, 0.3438, 0.5, 0.3438, 1.0, 0.3125, 1.0, 0.3125, 0.5, 0.3125, 0.5, 0.3125, 1.0, 0.2812, 1.0, 0.2812, 0.5, 0.2812, 0.5, 0.2812, 1.0, 0.25, 1.0, 0.25, 0.5, 0.25, 0.5, 0.25, 1.0, 0.2188, 1.0, 0.2188, 0.5, 0.2188, 0.5, 0.2188, 1.0, 0.1875, 1.0, 0.1875, 0.5, 0.1875, 0.5, 0.1875, 1.0, 0.1562, 1.0, 0.1562, 0.5, 0.1562, 0.5, 0.1562, 1.0, 0.125, 1.0, 0.125, 0.5, 0.125, 0.5, 0.125, 1.0, 0.09375, 1.0, 0.09375, 0.5, 0.09375, 0.5, 0.09375, 1.0, 0.0625, 1.0, 0.0625, 0.5, 0.2968, 0.4854, 0.25, 0.49, 0.2032, 0.4854, 0.1582, 0.4717, 0.1167, 0.4496, 0.08029, 0.4197, 0.05045, 0.3833, 0.02827, 0.3418, 0.01461, 0.2968, 0.01, 0.25, 0.01461, 0.2032, 0.02827, 0.1582, 0.05045, 0.1167, 0.08029, 0.08029, 0.1167, 0.05045, 0.1582, 0.02827, 0.2032, 0.01461, 0.25, 0.01, 0.2968, 0.01461, 0.3418, 0.02827, 0.3833, 0.05045, 0.4197, 0.08029, 0.4496, 0.1167, 0.4717, 0.1582, 0.4854, 0.2032, 0.49, 0.25, 0.4854, 0.2968, 0.4717, 0.3418, 0.4496, 0.3833, 0.4197, 0.4197, 0.3833, 0.4496, 0.3418, 0.4717, 0.0625, 0.5, 0.0625, 1.0, 0.03125, 1.0, 0.03125, 0.5, 0.03125, 0.5, 0.03125, 1.0, 0.0, 1.0, 0.0, 0.5, 0.75, 0.49, 0.7968, 0.4854, 0.8418, 0.4717, 0.8833, 0.4496, 0.9197, 0.4197, 0.9496, 0.3833, 0.9717, 0.3418, 0.9854, 0.2968, 0.99, 0.25, 0.9854, 0.2032, 0.9717, 0.1582, 0.9496, 0.1167, 0.9197, 0.08029, 0.8833, 0.05045, 0.8418, 0.02827, 0.7968, 0.01461, 0.75, 0.01, 0.7032, 0.01461, 0.6582, 0.02827, 0.6167, 0.05045, 0.5803, 0.08029, 0.5504, 0.1167, 0.5283, 0.1582, 0.5146, 0.2032, 0.51, 0.25, 0.5146, 0.2968, 0.5283, 0.3418, 0.5504, 0.3833, 0.5803, 0.4197, 0.6167, 0.4496, 0.6582, 0.4717, 0.7032, 0.4854])
me_cylinder_001.use_remesh_fix_poles = True
me_cylinder_001.use_remesh_preserve_attributes = False
me_cylinder_001.update()
me_cylinder_002 = bpy.data.meshes.new('Cylinder.002')
me_cylinder_002.from_pydata([(0.0, 1.0, -1.0), (0.0, 1.0, 1.0), (0.1951, 0.9808, -1.0), (0.1951, 0.9808, 1.0), (0.3827, 0.9239, -1.0), (0.3827, 0.9239, 1.0), (0.5556, 0.8315, -1.0), (0.5556, 0.8315, 1.0), (0.7071, 0.7071, -1.0), (0.7071, 0.7071, 1.0), (0.8315, 0.5556, -1.0), (0.8315, 0.5556, 1.0), (0.9239, 0.3827, -1.0), (0.9239, 0.3827, 1.0), (0.9808, 0.1951, -1.0), (0.9808, 0.1951, 1.0), (1.0, -4.371e-08, -1.0), (1.0, -4.371e-08, 1.0), (0.9808, -0.1951, -1.0), (0.9808, -0.1951, 1.0), (0.9239, -0.3827, -1.0), (0.9239, -0.3827, 1.0), (0.8315, -0.5556, -1.0), (0.8315, -0.5556, 1.0), (0.7071, -0.7071, -1.0), (0.7071, -0.7071, 1.0), (0.5556, -0.8315, -1.0), (0.5556, -0.8315, 1.0), (0.3827, -0.9239, -1.0), (0.3827, -0.9239, 1.0), (0.1951, -0.9808, -1.0), (0.1951, -0.9808, 1.0), (-8.742e-08, -1.0, -1.0), (-8.742e-08, -1.0, 1.0), (-0.1951, -0.9808, -1.0), (-0.1951, -0.9808, 1.0), (-0.3827, -0.9239, -1.0), (-0.3827, -0.9239, 1.0), (-0.5556, -0.8315, -1.0), (-0.5556, -0.8315, 1.0), (-0.7071, -0.7071, -1.0), (-0.7071, -0.7071, 1.0), (-0.8315, -0.5556, -1.0), (-0.8315, -0.5556, 1.0), (-0.9239, -0.3827, -1.0), (-0.9239, -0.3827, 1.0), (-0.9808, -0.1951, -1.0), (-0.9808, -0.1951, 1.0), (-1.0, 1.192e-08, -1.0), (-1.0, 1.192e-08, 1.0), (-0.9808, 0.1951, -1.0), (-0.9808, 0.1951, 1.0), (-0.9239, 0.3827, -1.0), (-0.9239, 0.3827, 1.0), (-0.8315, 0.5556, -1.0), (-0.8315, 0.5556, 1.0), (-0.7071, 0.7071, -1.0), (-0.7071, 0.7071, 1.0), (-0.5556, 0.8315, -1.0), (-0.5556, 0.8315, 1.0), (-0.3827, 0.9239, -1.0), (-0.3827, 0.9239, 1.0), (-0.1951, 0.9808, -1.0), (-0.1951, 0.9808, 1.0)], [], [(0, 1, 3, 2), (2, 3, 5, 4), (4, 5, 7, 6), (6, 7, 9, 8), (8, 9, 11, 10), (10, 11, 13, 12), (12, 13, 15, 14), (14, 15, 17, 16), (16, 17, 19, 18), (18, 19, 21, 20), (20, 21, 23, 22), (22, 23, 25, 24), (24, 25, 27, 26), (26, 27, 29, 28), (28, 29, 31, 30), (30, 31, 33, 32), (32, 33, 35, 34), (34, 35, 37, 36), (36, 37, 39, 38), (38, 39, 41, 40), (40, 41, 43, 42), (42, 43, 45, 44), (44, 45, 47, 46), (46, 47, 49, 48), (48, 49, 51, 50), (50, 51, 53, 52), (52, 53, 55, 54), (54, 55, 57, 56), (56, 57, 59, 58), (58, 59, 61, 60), (3, 1, 63, 61, 59, 57, 55, 53, 51, 49, 47, 45, 43, 41, 39, 37, 35, 33, 31, 29, 27, 25, 23, 21, 19, 17, 15, 13, 11, 9, 7, 5), (60, 61, 63, 62), (62, 63, 1, 0), (0, 2, 4, 6, 8, 10, 12, 14, 16, 18, 20, 22, 24, 26, 28, 30, 32, 34, 36, 38, 40, 42, 44, 46, 48, 50, 52, 54, 56, 58, 60, 62)])
_uv = me_cylinder_002.uv_layers.new(name='UVMap')
_uv.uv.foreach_set('vector', [1.0, 0.5, 1.0, 1.0, 0.9688, 1.0, 0.9688, 0.5, 0.9688, 0.5, 0.9688, 1.0, 0.9375, 1.0, 0.9375, 0.5, 0.9375, 0.5, 0.9375, 1.0, 0.9062, 1.0, 0.9062, 0.5, 0.9062, 0.5, 0.9062, 1.0, 0.875, 1.0, 0.875, 0.5, 0.875, 0.5, 0.875, 1.0, 0.8438, 1.0, 0.8438, 0.5, 0.8438, 0.5, 0.8438, 1.0, 0.8125, 1.0, 0.8125, 0.5, 0.8125, 0.5, 0.8125, 1.0, 0.7812, 1.0, 0.7812, 0.5, 0.7812, 0.5, 0.7812, 1.0, 0.75, 1.0, 0.75, 0.5, 0.75, 0.5, 0.75, 1.0, 0.7188, 1.0, 0.7188, 0.5, 0.7188, 0.5, 0.7188, 1.0, 0.6875, 1.0, 0.6875, 0.5, 0.6875, 0.5, 0.6875, 1.0, 0.6562, 1.0, 0.6562, 0.5, 0.6562, 0.5, 0.6562, 1.0, 0.625, 1.0, 0.625, 0.5, 0.625, 0.5, 0.625, 1.0, 0.5938, 1.0, 0.5938, 0.5, 0.5938, 0.5, 0.5938, 1.0, 0.5625, 1.0, 0.5625, 0.5, 0.5625, 0.5, 0.5625, 1.0, 0.5312, 1.0, 0.5312, 0.5, 0.5312, 0.5, 0.5312, 1.0, 0.5, 1.0, 0.5, 0.5, 0.5, 0.5, 0.5, 1.0, 0.4688, 1.0, 0.4688, 0.5, 0.4688, 0.5, 0.4688, 1.0, 0.4375, 1.0, 0.4375, 0.5, 0.4375, 0.5, 0.4375, 1.0, 0.4062, 1.0, 0.4062, 0.5, 0.4062, 0.5, 0.4062, 1.0, 0.375, 1.0, 0.375, 0.5, 0.375, 0.5, 0.375, 1.0, 0.3438, 1.0, 0.3438, 0.5, 0.3438, 0.5, 0.3438, 1.0, 0.3125, 1.0, 0.3125, 0.5, 0.3125, 0.5, 0.3125, 1.0, 0.2812, 1.0, 0.2812, 0.5, 0.2812, 0.5, 0.2812, 1.0, 0.25, 1.0, 0.25, 0.5, 0.25, 0.5, 0.25, 1.0, 0.2188, 1.0, 0.2188, 0.5, 0.2188, 0.5, 0.2188, 1.0, 0.1875, 1.0, 0.1875, 0.5, 0.1875, 0.5, 0.1875, 1.0, 0.1562, 1.0, 0.1562, 0.5, 0.1562, 0.5, 0.1562, 1.0, 0.125, 1.0, 0.125, 0.5, 0.125, 0.5, 0.125, 1.0, 0.09375, 1.0, 0.09375, 0.5, 0.09375, 0.5, 0.09375, 1.0, 0.0625, 1.0, 0.0625, 0.5, 0.2968, 0.4854, 0.25, 0.49, 0.2032, 0.4854, 0.1582, 0.4717, 0.1167, 0.4496, 0.08029, 0.4197, 0.05045, 0.3833, 0.02827, 0.3418, 0.01461, 0.2968, 0.01, 0.25, 0.01461, 0.2032, 0.02827, 0.1582, 0.05045, 0.1167, 0.08029, 0.08029, 0.1167, 0.05045, 0.1582, 0.02827, 0.2032, 0.01461, 0.25, 0.01, 0.2968, 0.01461, 0.3418, 0.02827, 0.3833, 0.05045, 0.4197, 0.08029, 0.4496, 0.1167, 0.4717, 0.1582, 0.4854, 0.2032, 0.49, 0.25, 0.4854, 0.2968, 0.4717, 0.3418, 0.4496, 0.3833, 0.4197, 0.4197, 0.3833, 0.4496, 0.3418, 0.4717, 0.0625, 0.5, 0.0625, 1.0, 0.03125, 1.0, 0.03125, 0.5, 0.03125, 0.5, 0.03125, 1.0, 0.0, 1.0, 0.0, 0.5, 0.75, 0.49, 0.7968, 0.4854, 0.8418, 0.4717, 0.8833, 0.4496, 0.9197, 0.4197, 0.9496, 0.3833, 0.9717, 0.3418, 0.9854, 0.2968, 0.99, 0.25, 0.9854, 0.2032, 0.9717, 0.1582, 0.9496, 0.1167, 0.9197, 0.08029, 0.8833, 0.05045, 0.8418, 0.02827, 0.7968, 0.01461, 0.75, 0.01, 0.7032, 0.01461, 0.6582, 0.02827, 0.6167, 0.05045, 0.5803, 0.08029, 0.5504, 0.1167, 0.5283, 0.1582, 0.5146, 0.2032, 0.51, 0.25, 0.5146, 0.2968, 0.5283, 0.3418, 0.5504, 0.3833, 0.5803, 0.4197, 0.6167, 0.4496, 0.6582, 0.4717, 0.7032, 0.4854])
me_cylinder_002.use_remesh_fix_poles = True
me_cylinder_002.use_remesh_preserve_attributes = False
me_cylinder_002.update()

# ---- objects
ob_light = bpy.data.objects.new('Light', light_light)
ob_camera = bpy.data.objects.new('Camera', cam_camera)
ob_20t_servo_horn___spectrum_sx107_for_scx24 = bpy.data.objects.new('20t_Servo_Horn_-_Spectrum_SX107_for_SCX24', me_20t_servo_horn___spectrum_sx107_for_scx24)
ob_sg90_servo_horn_4 = bpy.data.objects.new('SG90_Servo_Horn-4', me_sg90_servo_horn_4_001)
ob_cylinder = bpy.data.objects.new('Cylinder', me_cylinder)
ob_joint_top = bpy.data.objects.new('joint_top', me_joint_top)
ob_cylinder_001 = bpy.data.objects.new('Cylinder.001', me_cylinder_001)
ob_cylinder_002 = bpy.data.objects.new('Cylinder.002', me_cylinder_002)

# ---- transforms, parenting, visibility, modifiers, constraints
ob_light.location = (4.076, 1.005, 5.904)
ob_light.rotation_euler = (0.6503, 0.05522, 1.866)
ob_light.lock_rotations_4d = False
ob_light.empty_display_type = 'ARROWS'
ob_light.color = (0.0, 0.0, 0.0, 0.0)
ob_light.lineart.crease_threshold = 0.0
ob_camera.location = (7.359, -6.926, 4.958)
ob_camera.rotation_euler = (1.109, 0.0, 0.8149)
ob_camera.lock_rotations_4d = False
ob_camera.empty_display_type = 'ARROWS'
ob_camera.color = (0.0, 0.0, 0.0, 0.0)
ob_camera.display_type = 'WIRE'
ob_camera.lineart.crease_threshold = 0.0
ob_20t_servo_horn___spectrum_sx107_for_scx24.location = (0.0, 0.0, 3.9)
ob_20t_servo_horn___spectrum_sx107_for_scx24.rotation_euler = (0.0, -0.0, -0.05702)
ob_20t_servo_horn___spectrum_sx107_for_scx24.scale = (0.9745, 0.9747, 5.376)
ob_sg90_servo_horn_4.location = (0.0, 0.0, 1.627)
_m = ob_sg90_servo_horn_4.modifiers.new('Boolean', 'BOOLEAN')
_m.object = ob_cylinder_002
_m = ob_sg90_servo_horn_4.modifiers.new('Boolean.001', 'BOOLEAN')
_m.object = ob_cylinder_001
ob_cylinder.location = (0.0, 0.0, 3.0)
ob_cylinder.scale = (3.1, 3.1, 1.5)
ob_joint_top.location = (0.0, 0.0, 0.0)
ob_cylinder_001.location = (10.45, 0.0, 2.746)
ob_cylinder_001.scale = (1.0, 1.0, 10.0)
ob_cylinder_002.location = (-14.0, 0.0, 2.746)
ob_cylinder_002.scale = (1.0, 1.0, 10.0)

# ---- collection membership
col_collection.objects.link(ob_light)
col_collection.objects.link(ob_camera)
col_collection.objects.link(ob_20t_servo_horn___spectrum_sx107_for_scx24)
col_collection.objects.link(ob_sg90_servo_horn_4)
col_collection.objects.link(ob_cylinder)
col_collection.objects.link(ob_joint_top)
col_collection.objects.link(ob_cylinder_001)
col_collection.objects.link(ob_cylinder_002)

# ---- scene / render settings (as saved in the file)
scene.camera = ob_camera
scene.frame_start = 1; scene.frame_end = 250; scene.frame_set(1)
scene.render.engine = 'BLENDER_EEVEE_NEXT'
scene.cycles.sampling_pattern = 'TABULATED_SOBOL'
scene.cycles.use_light_tree = False
scene.view_settings.view_transform = 'Filmic'
bpy.context.view_layer.update()
